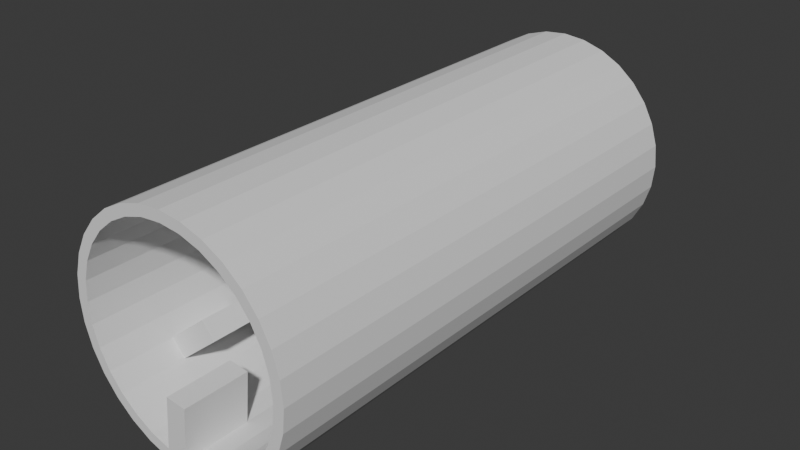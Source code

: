 # Source: Tumbler.blend  (saved by Blender 4.4.32; exported with 4.5.12 LTS)
import bpy
from mathutils import Matrix  # noqa: F401  (used for matrix-valued properties, if any)

bpy.ops.wm.read_factory_settings(use_empty=True)
scene = bpy.context.scene
scene.name = 'Scene'

# ---- collections
col_collection = bpy.data.collections.new('Collection'); scene.collection.children.link(col_collection)

# ---- world
world_world = bpy.data.worlds.new('World'); scene.world = world_world
world_world.use_nodes = True; world_world.node_tree.nodes.clear()
_N = world_world.node_tree.nodes; _L = world_world.node_tree.links
n0 = _N.new('ShaderNodeOutputWorld'); n0.name = 'World Output'; n0.location = (300, 300)
n1 = _N.new('ShaderNodeBackground'); n1.name = 'Background'; n1.location = (10, 300)
n1.inputs[0].default_value = (0.05088, 0.05088, 0.05088, 1.0)
_L.new(n1.outputs[0], n0.inputs[0])
n0.is_active_output = True
world_world.color = (0.05088, 0.05088, 0.05088)
world_world.sun_shadow_jitter_overblur = 0.0

# ---- meshes
me_cylinder = bpy.data.meshes.new('Cylinder')
me_cylinder.from_pydata([(-1.09e-07, 20.0, -25.0), (-1.09e-07, 20.0, 25.0), (1.951, 19.81, -25.0), (1.951, 19.81, 25.0), (3.827, 19.24, -25.0), (3.827, 19.24, 25.0), (5.556, 18.31, -25.0), (5.556, 18.31, 25.0), (7.071, 17.07, -25.0), (7.071, 17.07, 25.0), (8.315, 15.56, -25.0), (8.315, 15.56, 25.0), (9.239, 13.83, -25.0), (9.239, 13.83, 25.0), (9.808, 11.95, -25.0), (9.808, 11.95, 25.0), (10.0, 10.0, -25.0), (10.0, 10.0, 25.0), (9.808, 8.049, -25.0), (9.808, 8.049, 25.0), (9.239, 6.173, -25.0), (9.239, 6.173, 25.0), (8.315, 4.444, -25.0), (8.315, 4.444, 25.0), (7.071, 2.929, -25.0), (7.071, 2.929, 25.0), (5.556, 1.685, -25.0), (5.556, 1.685, 25.0), (3.827, 0.7612, -25.0), (3.827, 0.7612, 25.0), (1.951, 0.1921, -25.0), (1.951, 0.1921, 25.0), (-1.09e-07, -9.537e-07, -25.0), (-1.09e-07, 9.537e-07, 25.0), (-1.951, 0.1921, -25.0), (-1.951, 0.1921, 25.0), (-3.827, 0.7612, -25.0), (-3.827, 0.7612, 25.0), (-5.556, 1.685, -25.0), (-5.556, 1.685, 25.0), (-7.071, 2.929, -25.0), (-7.071, 2.929, 25.0), (-8.315, 4.444, -25.0), (-8.315, 4.444, 25.0), (-9.239, 6.173, -25.0), (-9.239, 6.173, 25.0), (-9.808, 8.049, -25.0), (-9.808, 8.049, 25.0), (-10.0, 10.0, -25.0), (-10.0, 10.0, 25.0), (-9.808, 11.95, -25.0), (-9.808, 11.95, 25.0), (-9.239, 13.83, -25.0), (-9.239, 13.83, 25.0), (-8.315, 15.56, -25.0), (-8.315, 15.56, 25.0), (-7.071, 17.07, -25.0), (-7.071, 17.07, 25.0), (-5.556, 18.31, -25.0), (-5.556, 18.31, 25.0), (-3.827, 19.24, -25.0), (-3.827, 19.24, 25.0), (-1.951, 19.81, -25.0), (-1.951, 19.81, 25.0), (-1.09e-07, 20.0, -18.75), (-1.09e-07, 20.0, -12.5), (-1.09e-07, 20.0, -6.25), (-1.09e-07, 20.0, -4.371e-08), (-1.09e-07, 20.0, 6.25), (-1.09e-07, 20.0, 12.5), (-1.09e-07, 20.0, 18.75), (1.951, 19.81, 18.75), (1.951, 19.81, 12.5), (1.951, 19.81, 6.25), (1.951, 19.81, -4.371e-08), (1.951, 19.81, -6.25), (1.951, 19.81, -12.5), (1.951, 19.81, -18.75), (3.827, 19.24, 18.75), (3.827, 19.24, 12.5), (3.827, 19.24, 6.25), (3.827, 19.24, -4.371e-08), (3.827, 19.24, -6.25), (3.827, 19.24, -12.5), (3.827, 19.24, -18.75), (5.556, 18.31, 18.75), (5.556, 18.31, 12.5), (5.556, 18.31, 6.25), (5.556, 18.31, -4.371e-08), (5.556, 18.31, -6.25), (5.556, 18.31, -12.5), (5.556, 18.31, -18.75), (7.071, 17.07, 18.75), (7.071, 17.07, 12.5), (7.071, 17.07, 6.25), (7.071, 17.07, -4.371e-08), (7.071, 17.07, -6.25), (7.071, 17.07, -12.5), (7.071, 17.07, -18.75), (8.315, 15.56, 18.75), (8.315, 15.56, 12.5), (8.315, 15.56, 6.25), (8.315, 15.56, -4.371e-08), (8.315, 15.56, -6.25), (8.315, 15.56, -12.5), (8.315, 15.56, -18.75), (9.239, 13.83, 18.75), (9.239, 13.83, 12.5), (9.239, 13.83, 6.25), (9.239, 13.83, -4.371e-08), (9.239, 13.83, -6.25), (9.239, 13.83, -12.5), (9.239, 13.83, -18.75), (9.808, 11.95, 18.75), (9.808, 11.95, 12.5), (9.808, 11.95, 6.25), (9.808, 11.95, -4.371e-08), (9.808, 11.95, -6.25), (9.808, 11.95, -12.5), (9.808, 11.95, -18.75), (10.0, 10.0, 18.75), (10.0, 10.0, 12.5), (10.0, 10.0, 6.25), (10.0, 10.0, -4.371e-08), (10.0, 10.0, -6.25), (10.0, 10.0, -12.5), (10.0, 10.0, -18.75), (9.808, 8.049, 18.75), (9.808, 8.049, 12.5), (9.808, 8.049, 6.25), (9.808, 8.049, -4.371e-08), (9.808, 8.049, -6.25), (9.808, 8.049, -12.5), (9.808, 8.049, -18.75), (9.239, 6.173, 18.75), (9.239, 6.173, 12.5), (9.239, 6.173, 6.25), (9.239, 6.173, -4.371e-08), (9.239, 6.173, -6.25), (9.239, 6.173, -12.5), (9.239, 6.173, -18.75), (8.315, 4.444, 18.75), (8.315, 4.444, 12.5), (8.315, 4.444, 6.25), (8.315, 4.444, -4.371e-08), (8.315, 4.444, -6.25), (8.315, 4.444, -12.5), (8.315, 4.444, -18.75), (7.071, 2.929, 18.75), (7.071, 2.929, 12.5), (7.071, 2.929, 6.25), (7.071, 2.929, -4.371e-08), (7.071, 2.929, -6.25), (7.071, 2.929, -12.5), (7.071, 2.929, -18.75), (5.556, 1.685, 18.75), (5.556, 1.685, 12.5), (5.556, 1.685, 6.25), (5.556, 1.685, -4.371e-08), (5.556, 1.685, -6.25), (5.556, 1.685, -12.5), (5.556, 1.685, -18.75), (3.827, 0.7612, 18.75), (3.827, 0.7612, 12.5), (3.827, 0.7612, 6.25), (3.827, 0.7612, -4.371e-08), (3.827, 0.7612, -6.25), (3.827, 0.7612, -12.5), (3.827, 0.7612, -18.75), (1.951, 0.1921, 18.75), (1.951, 0.1921, 12.5), (1.951, 0.1921, 6.25), (1.951, 0.1921, -4.371e-08), (1.951, 0.1921, -6.25), (1.951, 0.1921, -12.5), (1.951, 0.1921, -18.75), (-1.09e-07, 7.153e-07, 18.75), (-1.09e-07, 4.768e-07, 12.5), (-1.09e-07, 2.384e-07, 6.25), (-1.09e-07, 0.0, -4.371e-08), (-1.09e-07, -2.384e-07, -6.25), (-1.09e-07, -4.768e-07, -12.5), (-1.09e-07, -7.153e-07, -18.75), (-1.951, 0.1921, 18.75), (-1.951, 0.1921, 12.5), (-1.951, 0.1921, 6.25), (-1.951, 0.1921, -4.371e-08), (-1.951, 0.1921, -6.25), (-1.951, 0.1921, -12.5), (-1.951, 0.1921, -18.75), (-3.827, 0.7612, 18.75), (-3.827, 0.7612, 12.5), (-3.827, 0.7612, 6.25), (-3.827, 0.7612, -4.371e-08), (-3.827, 0.7612, -6.25), (-3.827, 0.7612, -12.5), (-3.827, 0.7612, -18.75), (-5.556, 1.685, 18.75), (-5.556, 1.685, 12.5), (-5.556, 1.685, 6.25), (-5.556, 1.685, -4.371e-08), (-5.556, 1.685, -6.25), (-5.556, 1.685, -12.5), (-5.556, 1.685, -18.75), (-7.071, 2.929, 18.75), (-7.071, 2.929, 12.5), (-7.071, 2.929, 6.25), (-7.071, 2.929, -4.371e-08), (-7.071, 2.929, -6.25), (-7.071, 2.929, -12.5), (-7.071, 2.929, -18.75), (-8.315, 4.444, 18.75), (-8.315, 4.444, 12.5), (-8.315, 4.444, 6.25), (-8.315, 4.444, -4.371e-08), (-8.315, 4.444, -6.25), (-8.315, 4.444, -12.5), (-8.315, 4.444, -18.75), (-9.239, 6.173, 18.75), (-9.239, 6.173, 12.5), (-9.239, 6.173, 6.25), (-9.239, 6.173, -4.371e-08), (-9.239, 6.173, -6.25), (-9.239, 6.173, -12.5), (-9.239, 6.173, -18.75), (-9.808, 8.049, 18.75), (-9.808, 8.049, 12.5), (-9.808, 8.049, 6.25), (-9.808, 8.049, -4.371e-08), (-9.808, 8.049, -6.25), (-9.808, 8.049, -12.5), (-9.808, 8.049, -18.75), (-10.0, 10.0, 18.75), (-10.0, 10.0, 12.5), (-10.0, 10.0, 6.25), (-10.0, 10.0, -4.371e-08), (-10.0, 10.0, -6.25), (-10.0, 10.0, -12.5), (-10.0, 10.0, -18.75), (-9.808, 11.95, 18.75), (-9.808, 11.95, 12.5), (-9.808, 11.95, 6.25), (-9.808, 11.95, -4.371e-08), (-9.808, 11.95, -6.25), (-9.808, 11.95, -12.5), (-9.808, 11.95, -18.75), (-9.239, 13.83, 18.75), (-9.239, 13.83, 12.5), (-9.239, 13.83, 6.25), (-9.239, 13.83, -4.371e-08), (-9.239, 13.83, -6.25), (-9.239, 13.83, -12.5), (-9.239, 13.83, -18.75), (-8.315, 15.56, 18.75), (-8.315, 15.56, 12.5), (-8.315, 15.56, 6.25), (-8.315, 15.56, -4.371e-08), (-8.315, 15.56, -6.25), (-8.315, 15.56, -12.5), (-8.315, 15.56, -18.75), (-7.071, 17.07, 18.75), (-7.071, 17.07, 12.5), (-7.071, 17.07, 6.25), (-7.071, 17.07, -4.371e-08), (-7.071, 17.07, -6.25), (-7.071, 17.07, -12.5), (-7.071, 17.07, -18.75), (-5.556, 18.31, 18.75), (-5.556, 18.31, 12.5), (-5.556, 18.31, 6.25), (-5.556, 18.31, -4.371e-08), (-5.556, 18.31, -6.25), (-5.556, 18.31, -12.5), (-5.556, 18.31, -18.75), (-3.827, 19.24, 18.75), (-3.827, 19.24, 12.5), (-3.827, 19.24, 6.25), (-3.827, 19.24, -4.371e-08), (-3.827, 19.24, -6.25), (-3.827, 19.24, -12.5), (-3.827, 19.24, -18.75), (-1.951, 19.81, 18.75), (-1.951, 19.81, 12.5), (-1.951, 19.81, 6.25), (-1.951, 19.81, -4.371e-08), (-1.951, 19.81, -6.25), (-1.951, 19.81, -12.5), (-1.951, 19.81, -18.75), (2.146, 20.79, -25.0), (-1.078e-07, 21.0, -25.0), (-1.078e-07, 21.0, 18.75), (-1.078e-07, 21.0, 25.0), (2.146, 20.79, 25.0), (2.146, 20.79, -18.75), (4.21, 20.16, -25.0), (4.21, 20.16, 25.0), (4.21, 20.16, -18.75), (6.111, 19.15, -25.0), (6.111, 19.15, 25.0), (6.111, 19.15, -18.75), (7.778, 17.78, -25.0), (7.778, 17.78, 25.0), (7.778, 17.78, -18.75), (9.146, 16.11, -25.0), (9.146, 16.11, 25.0), (9.146, 16.11, -18.75), (10.16, 14.21, -25.0), (10.16, 14.21, 25.0), (10.16, 14.21, -18.75), (10.79, 12.15, -25.0), (10.79, 12.15, 25.0), (10.79, 12.15, -18.75), (11.0, 10.0, -25.0), (11.0, 10.0, 25.0), (11.0, 10.0, -18.75), (10.79, 7.854, -25.0), (10.79, 7.854, 25.0), (10.79, 7.854, -18.75), (10.16, 5.79, -25.0), (10.16, 5.79, 25.0), (10.16, 5.79, -18.75), (9.146, 3.889, -25.0), (9.146, 3.889, 25.0), (9.146, 3.889, -18.75), (7.778, 2.222, -25.0), (7.778, 2.222, 25.0), (7.778, 2.222, -18.75), (6.111, 0.8538, -25.0), (6.111, 0.8538, 25.0), (6.111, 0.8538, -18.75), (4.21, -0.1627, -25.0), (4.21, -0.1627, 25.0), (4.21, -0.1627, -18.75), (2.146, -0.7886, -25.0), (2.146, -0.7886, 25.0), (2.146, -0.7886, -18.75), (-1.078e-07, -1.0, -25.0), (-1.078e-07, -1.0, 25.0), (-1.078e-07, -1.0, -18.75), (-2.146, -0.7886, -25.0), (-2.146, -0.7886, 25.0), (-2.146, -0.7886, -18.75), (-4.21, -0.1627, -25.0), (-4.21, -0.1627, 25.0), (-4.21, -0.1627, -18.75), (-6.111, 0.8538, -25.0), (-6.111, 0.8538, 25.0), (-6.111, 0.8538, -18.75), (-7.778, 2.222, -25.0), (-7.778, 2.222, 25.0), (-7.778, 2.222, -18.75), (-9.146, 3.889, -25.0), (-9.146, 3.889, 25.0), (-9.146, 3.889, -18.75), (-10.16, 5.79, -25.0), (-10.16, 5.79, 25.0), (-10.16, 5.79, -18.75), (-10.79, 7.854, -25.0), (-10.79, 7.854, 25.0), (-10.79, 7.854, -18.75), (-11.0, 10.0, -25.0), (-11.0, 10.0, 25.0), (-11.0, 10.0, -18.75), (-10.79, 12.15, -25.0), (-10.79, 12.15, 25.0), (-10.79, 12.15, -18.75), (-10.16, 14.21, -25.0), (-10.16, 14.21, 25.0), (-10.16, 14.21, -18.75), (-9.146, 16.11, -25.0), (-9.146, 16.11, 25.0), (-9.146, 16.11, -18.75), (-7.778, 17.78, -25.0), (-7.778, 17.78, 25.0), (-7.778, 17.78, -18.75), (-6.111, 19.15, -25.0), (-6.111, 19.15, 25.0), (-6.111, 19.15, -18.75), (-4.21, 20.16, -25.0), (-4.21, 20.16, 25.0), (-4.21, 20.16, -18.75), (-2.146, 20.79, -25.0), (-2.146, 20.79, 25.0), (-2.146, 20.79, -18.75), (-1.078e-07, 21.0, -18.75), (-1.078e-07, 21.0, -12.5), (-1.078e-07, 21.0, -6.25), (-1.078e-07, 21.0, -8.742e-08), (-1.078e-07, 21.0, 6.25), (-1.078e-07, 21.0, 12.5), (2.146, 20.79, 18.75), (2.146, 20.79, 12.5), (2.146, 20.79, 6.25), (2.146, 20.79, -8.658e-08), (2.146, 20.79, -6.25), (2.146, 20.79, -12.5), (4.21, 20.16, 18.75), (4.21, 20.16, 12.5), (4.21, 20.16, 6.25), (4.21, 20.16, -8.41e-08), (4.21, 20.16, -6.25), (4.21, 20.16, -12.5), (6.111, 19.15, 18.75), (6.111, 19.15, 12.5), (6.111, 19.15, 6.25), (6.111, 19.15, -8.006e-08), (6.111, 19.15, -6.25), (6.111, 19.15, -12.5), (7.778, 17.78, 18.75), (7.778, 17.78, 12.5), (7.778, 17.78, 6.25), (7.778, 17.78, -7.462e-08), (7.778, 17.78, -6.25), (7.778, 17.78, -12.5), (9.146, 16.11, 18.75), (9.146, 16.11, 12.5), (9.146, 16.11, 6.25), (9.146, 16.11, -6.8e-08), (9.146, 16.11, -6.25), (9.146, 16.11, -12.5), (10.16, 14.21, 18.75), (10.16, 14.21, 12.5), (10.16, 14.21, 6.25), (10.16, 14.21, -6.044e-08), (10.16, 14.21, -6.25), (10.16, 14.21, -12.5), (10.79, 12.15, 18.75), (10.79, 12.15, 12.5), (10.79, 12.15, 6.25), (10.79, 12.15, -5.224e-08), (10.79, 12.15, -6.25), (10.79, 12.15, -12.5), (11.0, 10.0, 18.75), (11.0, 10.0, 12.5), (11.0, 10.0, 6.25), (11.0, 10.0, -4.371e-08), (11.0, 10.0, -6.25), (11.0, 10.0, -12.5), (10.79, 7.854, 18.75), (10.79, 7.854, 12.5), (10.79, 7.854, 6.25), (10.79, 7.854, -3.518e-08), (10.79, 7.854, -6.25), (10.79, 7.854, -12.5), (10.16, 5.79, 18.75), (10.16, 5.79, 12.5), (10.16, 5.79, 6.25), (10.16, 5.79, -2.698e-08), (10.16, 5.79, -6.25), (10.16, 5.79, -12.5), (9.146, 3.889, 18.75), (9.146, 3.889, 12.5), (9.146, 3.889, 6.25), (9.146, 3.889, -1.943e-08), (9.146, 3.889, -6.25), (9.146, 3.889, -12.5), (7.778, 2.222, 18.75), (7.778, 2.222, 12.5), (7.778, 2.222, 6.25), (7.778, 2.222, -1.28e-08), (7.778, 2.222, -6.25), (7.778, 2.222, -12.5), (6.111, 0.8538, 18.75), (6.111, 0.8538, 12.5), (6.111, 0.8538, 6.25), (6.111, 0.8538, -7.367e-09), (6.111, 0.8538, -6.25), (6.111, 0.8538, -12.5), (4.21, -0.1627, 18.75), (4.21, -0.1627, 12.5), (4.21, -0.1627, 6.25), (4.21, -0.1627, -3.327e-09), (4.21, -0.1627, -6.25), (4.21, -0.1627, -12.5), (2.146, -0.7886, 18.75), (2.146, -0.7886, 12.5), (2.146, -0.7886, 6.25), (2.146, -0.7886, -8.399e-10), (2.146, -0.7886, -6.25), (2.146, -0.7886, -12.5), (-1.078e-07, -1.0, 18.75), (-1.078e-07, -1.0, 12.5), (-1.078e-07, -1.0, 6.25), (-1.078e-07, -1.0, 7.105e-15), (-1.078e-07, -1.0, -6.25), (-1.078e-07, -1.0, -12.5), (-2.146, -0.7886, 18.75), (-2.146, -0.7886, 12.5), (-2.146, -0.7886, 6.25), (-2.146, -0.7886, -8.399e-10), (-2.146, -0.7886, -6.25), (-2.146, -0.7886, -12.5), (-4.21, -0.1627, 18.75), (-4.21, -0.1627, 12.5), (-4.21, -0.1627, 6.25), (-4.21, -0.1627, -3.327e-09), (-4.21, -0.1627, -6.25), (-4.21, -0.1627, -12.5), (-6.111, 0.8538, 18.75), (-6.111, 0.8538, 12.5), (-6.111, 0.8538, 6.25), (-6.111, 0.8538, -7.367e-09), (-6.111, 0.8538, -6.25), (-6.111, 0.8538, -12.5), (-7.778, 2.222, 18.75), (-7.778, 2.222, 12.5), (-7.778, 2.222, 6.25), (-7.778, 2.222, -1.28e-08), (-7.778, 2.222, -6.25), (-7.778, 2.222, -12.5), (-9.146, 3.889, 18.75), (-9.146, 3.889, 12.5), (-9.146, 3.889, 6.25), (-9.146, 3.889, -1.943e-08), (-9.146, 3.889, -6.25), (-9.146, 3.889, -12.5), (-10.16, 5.79, 18.75), (-10.16, 5.79, 12.5), (-10.16, 5.79, 6.25), (-10.16, 5.79, -2.698e-08), (-10.16, 5.79, -6.25), (-10.16, 5.79, -12.5), (-10.79, 7.854, 18.75), (-10.79, 7.854, 12.5), (-10.79, 7.854, 6.25), (-10.79, 7.854, -3.518e-08), (-10.79, 7.854, -6.25), (-10.79, 7.854, -12.5), (-11.0, 10.0, 18.75), (-11.0, 10.0, 12.5), (-11.0, 10.0, 6.25), (-11.0, 10.0, -4.371e-08), (-11.0, 10.0, -6.25), (-11.0, 10.0, -12.5), (-10.79, 12.15, 18.75), (-10.79, 12.15, 12.5), (-10.79, 12.15, 6.25), (-10.79, 12.15, -5.224e-08), (-10.79, 12.15, -6.25), (-10.79, 12.15, -12.5), (-10.16, 14.21, 18.75), (-10.16, 14.21, 12.5), (-10.16, 14.21, 6.25), (-10.16, 14.21, -6.044e-08), (-10.16, 14.21, -6.25), (-10.16, 14.21, -12.5), (-9.146, 16.11, 18.75), (-9.146, 16.11, 12.5), (-9.146, 16.11, 6.25), (-9.146, 16.11, -6.8e-08), (-9.146, 16.11, -6.25), (-9.146, 16.11, -12.5), (-7.778, 17.78, 18.75), (-7.778, 17.78, 12.5), (-7.778, 17.78, 6.25), (-7.778, 17.78, -7.462e-08), (-7.778, 17.78, -6.25), (-7.778, 17.78, -12.5), (-6.111, 19.15, 18.75), (-6.111, 19.15, 12.5), (-6.111, 19.15, 6.25), (-6.111, 19.15, -8.006e-08), (-6.111, 19.15, -6.25), (-6.111, 19.15, -12.5), (-4.21, 20.16, 18.75), (-4.21, 20.16, 12.5), (-4.21, 20.16, 6.25), (-4.21, 20.16, -8.41e-08), (-4.21, 20.16, -6.25), (-4.21, 20.16, -12.5), (-2.146, 20.79, 18.75), (-2.146, 20.79, 12.5), (-2.146, 20.79, 6.25), (-2.146, 20.79, -8.658e-08), (-2.146, 20.79, -6.25), (-2.146, 20.79, -12.5), (7.071, 2.929, -18.75), (7.071, 2.929, -25.0), (5.556, 1.685, -25.0), (5.556, 1.685, -18.75), (-1.991e-06, 1.252e-06, 25.0), (-1.951, 0.1921, 25.0), (-1.991e-06, 20.0, -6.25), (-1.991e-06, 20.0, 1.106e-07), (1.951, 19.81, 1.106e-07), (1.951, 19.81, -6.25), (7.071, 17.07, -6.25), (7.071, 17.07, -12.5), (8.315, 15.56, -6.25), (8.315, 15.56, -12.5), (10.0, 10.0, -12.5), (10.0, 10.0, -18.75), (9.808, 8.049, -12.5), (9.808, 8.049, -18.75), (-1.991e-06, 1.013e-06, 18.75), (-1.951, 0.1921, 18.75), (-7.071, 2.929, 18.75), (-7.071, 2.929, 12.5), (-8.315, 4.444, 18.75), (-8.315, 4.444, 12.5), (-10.0, 10.0, 12.5), (-10.0, 10.0, 6.25), (-9.808, 11.95, 12.5), (-9.808, 11.95, 6.25), (-7.071, 17.07, 6.25), (-7.071, 17.07, 1.106e-07), (-5.556, 18.31, 6.25), (-5.556, 18.31, 1.106e-07), (3.899, 6.794, -18.75), (3.899, 6.794, -25.0), (2.384, 5.55, -25.0), (2.384, 5.55, -18.75), (0.4901, 4.976, 25.0), (-1.461, 5.168, 25.0), (-0.4901, 15.02, -6.25), (-0.4901, 15.02, 1.106e-07), (1.461, 14.83, 1.106e-07), (1.461, 14.83, -6.25), (3.206, 13.9, -6.25), (3.206, 13.9, -12.5), (4.45, 12.38, -6.25), (4.45, 12.38, -12.5), (5.024, 10.49, -12.5), (5.024, 10.49, -18.75), (4.832, 8.539, -12.5), (4.832, 8.539, -18.75), (0.4901, 4.976, 18.75), (-1.461, 5.168, 18.75), (-3.206, 6.101, 18.75), (-3.206, 6.101, 12.5), (-4.45, 7.616, 18.75), (-4.45, 7.616, 12.5), (-5.024, 9.51, 12.5), (-5.024, 9.51, 6.25), (-4.832, 11.46, 12.5), (-4.832, 11.46, 6.25), (-3.899, 13.21, 6.25), (-3.899, 13.21, 1.106e-07), (-2.384, 14.45, 6.25), (-2.384, 14.45, 1.106e-07)], [], [(70, 71, 3, 1), (71, 78, 5, 3), (78, 85, 7, 5), (85, 92, 9, 7), (92, 99, 11, 9), (99, 106, 13, 11), (106, 113, 15, 13), (113, 120, 17, 15), (120, 127, 19, 17), (127, 134, 21, 19), (134, 141, 23, 21), (141, 148, 25, 23), (148, 155, 27, 25), (155, 162, 29, 27), (162, 169, 31, 29), (169, 176, 33, 31), (75, 74, 584, 585), (183, 190, 37, 35), (190, 197, 39, 37), (197, 204, 41, 39), (204, 211, 43, 41), (211, 218, 45, 43), (218, 225, 47, 45), (225, 232, 49, 47), (232, 239, 51, 49), (239, 246, 53, 51), (246, 253, 55, 53), (253, 260, 57, 55), (260, 267, 59, 57), (267, 274, 61, 59), (274, 281, 63, 61), (281, 70, 1, 63), (62, 0, 64, 287), (287, 64, 65, 286), (286, 65, 66, 285), (285, 66, 67, 284), (284, 67, 68, 283), (283, 68, 69, 282), (282, 69, 70, 281), (60, 62, 287, 280), (280, 287, 286, 279), (279, 286, 285, 278), (278, 285, 284, 277), (277, 284, 283, 276), (276, 283, 282, 275), (275, 282, 281, 274), (58, 60, 280, 273), (273, 280, 279, 272), (272, 279, 278, 271), (271, 278, 277, 270), (270, 277, 276, 269), (269, 276, 275, 268), (268, 275, 274, 267), (56, 58, 273, 266), (266, 273, 272, 265), (265, 272, 271, 264), (264, 271, 270, 263), (132, 125, 590, 592), (262, 269, 268, 261), (261, 268, 267, 260), (54, 56, 266, 259), (259, 266, 265, 258), (258, 265, 264, 257), (257, 264, 263, 256), (256, 263, 262, 255), (255, 262, 261, 254), (254, 261, 260, 253), (52, 54, 259, 252), (252, 259, 258, 251), (251, 258, 257, 250), (250, 257, 256, 249), (249, 256, 255, 248), (248, 255, 254, 247), (247, 254, 253, 246), (50, 52, 252, 245), (245, 252, 251, 244), (244, 251, 250, 243), (243, 250, 249, 242), (242, 249, 248, 241), (241, 248, 247, 240), (240, 247, 246, 239), (48, 50, 245, 238), (238, 245, 244, 237), (237, 244, 243, 236), (236, 243, 242, 235), (235, 242, 241, 234), (26, 161, 579, 578), (233, 240, 239, 232), (46, 48, 238, 231), (231, 238, 237, 230), (230, 237, 236, 229), (229, 236, 235, 228), (228, 235, 234, 227), (227, 234, 233, 226), (226, 233, 232, 225), (44, 46, 231, 224), (224, 231, 230, 223), (223, 230, 229, 222), (222, 229, 228, 221), (221, 228, 227, 220), (220, 227, 226, 219), (219, 226, 225, 218), (42, 44, 224, 217), (217, 224, 223, 216), (216, 223, 222, 215), (215, 222, 221, 214), (214, 221, 220, 213), (213, 220, 219, 212), (212, 219, 218, 211), (40, 42, 217, 210), (210, 217, 216, 209), (209, 216, 215, 208), (208, 215, 214, 207), (207, 214, 213, 206), (206, 213, 212, 205), (240, 233, 600, 602), (38, 40, 210, 203), (203, 210, 209, 202), (202, 209, 208, 201), (201, 208, 207, 200), (200, 207, 206, 199), (199, 206, 205, 198), (198, 205, 204, 197), (36, 38, 203, 196), (196, 203, 202, 195), (195, 202, 201, 194), (194, 201, 200, 193), (193, 200, 199, 192), (192, 199, 198, 191), (191, 198, 197, 190), (34, 36, 196, 189), (189, 196, 195, 188), (188, 195, 194, 187), (187, 194, 193, 186), (186, 193, 192, 185), (185, 192, 191, 184), (184, 191, 190, 183), (32, 34, 189, 182), (182, 189, 188, 181), (181, 188, 187, 180), (180, 187, 186, 179), (179, 186, 185, 178), (178, 185, 184, 177), (177, 184, 183, 176), (30, 32, 182, 175), (175, 182, 181, 174), (174, 181, 180, 173), (173, 180, 179, 172), (172, 179, 178, 171), (171, 178, 177, 170), (170, 177, 176, 169), (28, 30, 175, 168), (168, 175, 174, 167), (167, 174, 173, 166), (166, 173, 172, 165), (165, 172, 171, 164), (164, 171, 170, 163), (163, 170, 169, 162), (26, 28, 168, 161), (161, 168, 167, 160), (160, 167, 166, 159), (159, 166, 165, 158), (158, 165, 164, 157), (157, 164, 163, 156), (156, 163, 162, 155), (126, 133, 593, 591), (154, 161, 160, 153), (153, 160, 159, 152), (152, 159, 158, 151), (151, 158, 157, 150), (150, 157, 156, 149), (149, 156, 155, 148), (22, 24, 154, 147), (147, 154, 153, 146), (146, 153, 152, 145), (145, 152, 151, 144), (144, 151, 150, 143), (143, 150, 149, 142), (142, 149, 148, 141), (20, 22, 147, 140), (140, 147, 146, 139), (139, 146, 145, 138), (138, 145, 144, 137), (137, 144, 143, 136), (136, 143, 142, 135), (135, 142, 141, 134), (18, 20, 140, 133), (133, 140, 139, 132), (132, 139, 138, 131), (131, 138, 137, 130), (130, 137, 136, 129), (129, 136, 135, 128), (128, 135, 134, 127), (16, 18, 133, 126), (233, 234, 601, 600), (125, 132, 131, 124), (124, 131, 130, 123), (123, 130, 129, 122), (122, 129, 128, 121), (121, 128, 127, 120), (14, 16, 126, 119), (119, 126, 125, 118), (118, 125, 124, 117), (117, 124, 123, 116), (116, 123, 122, 115), (115, 122, 121, 114), (114, 121, 120, 113), (12, 14, 119, 112), (112, 119, 118, 111), (111, 118, 117, 110), (110, 117, 116, 109), (109, 116, 115, 108), (108, 115, 114, 107), (107, 114, 113, 106), (10, 12, 112, 105), (105, 112, 111, 104), (104, 111, 110, 103), (103, 110, 109, 102), (102, 109, 108, 101), (101, 108, 107, 100), (100, 107, 106, 99), (8, 10, 105, 98), (98, 105, 104, 97), (234, 241, 603, 601), (96, 103, 102, 95), (95, 102, 101, 94), (94, 101, 100, 93), (93, 100, 99, 92), (6, 8, 98, 91), (91, 98, 97, 90), (90, 97, 96, 89), (89, 96, 95, 88), (88, 95, 94, 87), (87, 94, 93, 86), (86, 93, 92, 85), (4, 6, 91, 84), (84, 91, 90, 83), (83, 90, 89, 82), (82, 89, 88, 81), (81, 88, 87, 80), (80, 87, 86, 79), (79, 86, 85, 78), (2, 4, 84, 77), (77, 84, 83, 76), (76, 83, 82, 75), (75, 82, 81, 74), (74, 81, 80, 73), (73, 80, 79, 72), (72, 79, 78, 71), (0, 2, 77, 64), (64, 77, 76, 65), (65, 76, 75, 66), (161, 154, 576, 579), (67, 74, 73, 68), (68, 73, 72, 69), (69, 72, 71, 70), (290, 291, 292, 390), (390, 292, 295, 396), (396, 295, 298, 402), (402, 298, 301, 408), (408, 301, 304, 414), (414, 304, 307, 420), (420, 307, 310, 426), (426, 310, 313, 432), (432, 313, 316, 438), (438, 316, 319, 444), (444, 319, 322, 450), (450, 322, 325, 456), (456, 325, 328, 462), (462, 328, 331, 468), (468, 331, 334, 474), (474, 334, 337, 480), (480, 337, 340, 486), (486, 340, 343, 492), (492, 343, 346, 498), (498, 346, 349, 504), (504, 349, 352, 510), (510, 352, 355, 516), (516, 355, 358, 522), (522, 358, 361, 528), (528, 361, 364, 534), (534, 364, 367, 540), (540, 367, 370, 546), (546, 370, 373, 552), (552, 373, 376, 558), (558, 376, 379, 564), (564, 379, 382, 570), (570, 382, 291, 290), (381, 383, 384, 289), (383, 575, 385, 384), (575, 574, 386, 385), (574, 573, 387, 386), (573, 572, 388, 387), (572, 571, 389, 388), (571, 570, 290, 389), (378, 380, 383, 381), (380, 569, 575, 383), (569, 568, 574, 575), (568, 567, 573, 574), (567, 566, 572, 573), (566, 565, 571, 572), (565, 564, 570, 571), (375, 377, 380, 378), (377, 563, 569, 380), (563, 562, 568, 569), (562, 561, 567, 568), (561, 560, 566, 567), (560, 559, 565, 566), (559, 558, 564, 565), (372, 374, 377, 375), (374, 557, 563, 377), (557, 556, 562, 563), (556, 555, 561, 562), (555, 554, 560, 561), (554, 553, 559, 560), (553, 552, 558, 559), (369, 371, 374, 372), (371, 551, 557, 374), (551, 550, 556, 557), (550, 549, 555, 556), (549, 548, 554, 555), (548, 547, 553, 554), (547, 546, 552, 553), (366, 368, 371, 369), (368, 545, 551, 371), (545, 544, 550, 551), (544, 543, 549, 550), (543, 542, 548, 549), (542, 541, 547, 548), (541, 540, 546, 547), (363, 365, 368, 366), (365, 539, 545, 368), (539, 538, 544, 545), (538, 537, 543, 544), (537, 536, 542, 543), (536, 535, 541, 542), (535, 534, 540, 541), (360, 362, 365, 363), (362, 533, 539, 365), (533, 532, 538, 539), (532, 531, 537, 538), (531, 530, 536, 537), (530, 529, 535, 536), (529, 528, 534, 535), (357, 359, 362, 360), (359, 527, 533, 362), (527, 526, 532, 533), (526, 525, 531, 532), (525, 524, 530, 531), (524, 523, 529, 530), (523, 522, 528, 529), (354, 356, 359, 357), (356, 521, 527, 359), (521, 520, 526, 527), (520, 519, 525, 526), (519, 518, 524, 525), (518, 517, 523, 524), (517, 516, 522, 523), (351, 353, 356, 354), (353, 515, 521, 356), (515, 514, 520, 521), (514, 513, 519, 520), (513, 512, 518, 519), (512, 511, 517, 518), (511, 510, 516, 517), (348, 350, 353, 351), (350, 509, 515, 353), (509, 508, 514, 515), (508, 507, 513, 514), (507, 506, 512, 513), (506, 505, 511, 512), (505, 504, 510, 511), (345, 347, 350, 348), (347, 503, 509, 350), (503, 502, 508, 509), (502, 501, 507, 508), (501, 500, 506, 507), (500, 499, 505, 506), (499, 498, 504, 505), (342, 344, 347, 345), (344, 497, 503, 347), (497, 496, 502, 503), (496, 495, 501, 502), (495, 494, 500, 501), (494, 493, 499, 500), (493, 492, 498, 499), (339, 341, 344, 342), (341, 491, 497, 344), (491, 490, 496, 497), (490, 489, 495, 496), (489, 488, 494, 495), (488, 487, 493, 494), (487, 486, 492, 493), (336, 338, 341, 339), (338, 485, 491, 341), (485, 484, 490, 491), (484, 483, 489, 490), (483, 482, 488, 489), (482, 481, 487, 488), (481, 480, 486, 487), (333, 335, 338, 336), (335, 479, 485, 338), (479, 478, 484, 485), (478, 477, 483, 484), (477, 476, 482, 483), (476, 475, 481, 482), (475, 474, 480, 481), (330, 332, 335, 333), (332, 473, 479, 335), (473, 472, 478, 479), (472, 471, 477, 478), (471, 470, 476, 477), (470, 469, 475, 476), (469, 468, 474, 475), (327, 329, 332, 330), (329, 467, 473, 332), (467, 466, 472, 473), (466, 465, 471, 472), (465, 464, 470, 471), (464, 463, 469, 470), (463, 462, 468, 469), (324, 326, 329, 327), (326, 461, 467, 329), (461, 460, 466, 467), (460, 459, 465, 466), (459, 458, 464, 465), (458, 457, 463, 464), (457, 456, 462, 463), (321, 323, 326, 324), (323, 455, 461, 326), (455, 454, 460, 461), (454, 453, 459, 460), (453, 452, 458, 459), (452, 451, 457, 458), (451, 450, 456, 457), (318, 320, 323, 321), (320, 449, 455, 323), (449, 448, 454, 455), (448, 447, 453, 454), (447, 446, 452, 453), (446, 445, 451, 452), (445, 444, 450, 451), (315, 317, 320, 318), (317, 443, 449, 320), (443, 442, 448, 449), (442, 441, 447, 448), (441, 440, 446, 447), (440, 439, 445, 446), (439, 438, 444, 445), (312, 314, 317, 315), (314, 437, 443, 317), (437, 436, 442, 443), (436, 435, 441, 442), (435, 434, 440, 441), (434, 433, 439, 440), (433, 432, 438, 439), (309, 311, 314, 312), (311, 431, 437, 314), (431, 430, 436, 437), (430, 429, 435, 436), (429, 428, 434, 435), (428, 427, 433, 434), (427, 426, 432, 433), (306, 308, 311, 309), (308, 425, 431, 311), (425, 424, 430, 431), (424, 423, 429, 430), (423, 422, 428, 429), (422, 421, 427, 428), (421, 420, 426, 427), (303, 305, 308, 306), (305, 419, 425, 308), (419, 418, 424, 425), (418, 417, 423, 424), (417, 416, 422, 423), (416, 415, 421, 422), (415, 414, 420, 421), (300, 302, 305, 303), (302, 413, 419, 305), (413, 412, 418, 419), (412, 411, 417, 418), (411, 410, 416, 417), (410, 409, 415, 416), (409, 408, 414, 415), (297, 299, 302, 300), (299, 407, 413, 302), (407, 406, 412, 413), (406, 405, 411, 412), (405, 404, 410, 411), (404, 403, 409, 410), (403, 402, 408, 409), (294, 296, 299, 297), (296, 401, 407, 299), (401, 400, 406, 407), (400, 399, 405, 406), (399, 398, 404, 405), (398, 397, 403, 404), (397, 396, 402, 403), (288, 293, 296, 294), (293, 395, 401, 296), (395, 394, 400, 401), (394, 393, 399, 400), (393, 392, 398, 399), (392, 391, 397, 398), (391, 390, 396, 397), (289, 384, 293, 288), (384, 385, 395, 293), (385, 386, 394, 395), (386, 387, 393, 394), (387, 388, 392, 393), (388, 389, 391, 392), (389, 290, 390, 391), (34, 32, 336, 339), (15, 17, 313, 310), (52, 50, 363, 366), (33, 35, 340, 337), (51, 53, 367, 364), (18, 16, 312, 315), (36, 34, 339, 342), (17, 19, 316, 313), (2, 0, 289, 288), (54, 52, 366, 369), (35, 37, 343, 340), (53, 55, 370, 367), (20, 18, 315, 318), (1, 3, 292, 291), (38, 36, 342, 345), (19, 21, 319, 316), (56, 54, 369, 372), (37, 39, 346, 343), (4, 2, 288, 294), (55, 57, 373, 370), (22, 20, 318, 321), (3, 5, 295, 292), (40, 38, 345, 348), (21, 23, 322, 319), (58, 56, 372, 375), (39, 41, 349, 346), (6, 4, 294, 297), (57, 59, 376, 373), (24, 22, 321, 324), (5, 7, 298, 295), (42, 40, 348, 351), (23, 25, 325, 322), (60, 58, 375, 378), (41, 43, 352, 349), (8, 6, 297, 300), (59, 61, 379, 376), (26, 24, 324, 327), (7, 9, 301, 298), (44, 42, 351, 354), (25, 27, 328, 325), (62, 60, 378, 381), (43, 45, 355, 352), (10, 8, 300, 303), (61, 63, 382, 379), (28, 26, 327, 330), (9, 11, 304, 301), (46, 44, 354, 357), (27, 29, 331, 328), (0, 62, 381, 289), (45, 47, 358, 355), (12, 10, 303, 306), (63, 1, 291, 382), (30, 28, 330, 333), (11, 13, 307, 304), (48, 46, 357, 360), (29, 31, 334, 331), (47, 49, 361, 358), (14, 12, 306, 309), (32, 30, 333, 336), (13, 15, 310, 307), (50, 48, 360, 363), (31, 33, 337, 334), (49, 51, 364, 361), (16, 14, 309, 312), (578, 579, 611, 610), (603, 602, 634, 635), (587, 589, 621, 619), (577, 578, 610, 609), (600, 601, 633, 632), (592, 590, 622, 624), (576, 577, 609, 608), (599, 598, 630, 631), (205, 212, 599, 597), (262, 263, 605, 604), (183, 35, 581, 595), (97, 104, 589, 587), (211, 204, 596, 598), (103, 96, 586, 588), (104, 103, 588, 589), (176, 183, 595, 594), (212, 211, 598, 599), (66, 75, 585, 582), (74, 67, 583, 584), (133, 132, 592, 593), (241, 240, 602, 603), (67, 66, 582, 583), (33, 176, 594, 580), (270, 269, 606, 607), (96, 97, 587, 586), (263, 270, 607, 605), (204, 205, 597, 596), (154, 24, 577, 576), (35, 33, 580, 581), (269, 262, 604, 606), (24, 26, 578, 577), (125, 126, 591, 590), (626, 627, 613, 612), (637, 639, 638, 636), (633, 635, 634, 632), (629, 631, 630, 628), (609, 610, 611, 608), (623, 625, 624, 622), (619, 621, 620, 618), (614, 617, 616, 615), (588, 586, 618, 620), (604, 605, 637, 636), (581, 580, 612, 613), (582, 585, 617, 614), (607, 606, 638, 639), (583, 582, 614, 615), (584, 583, 615, 616), (605, 607, 639, 637), (585, 584, 616, 617), (606, 604, 636, 638), (586, 587, 619, 618), (601, 603, 635, 633), (589, 588, 620, 621), (602, 600, 632, 634), (590, 591, 623, 622), (597, 599, 631, 629), (593, 592, 624, 625), (598, 596, 628, 630), (580, 594, 626, 612), (594, 595, 627, 626), (595, 581, 613, 627), (579, 576, 608, 611), (596, 597, 629, 628), (591, 593, 625, 623)])
_uv = me_cylinder.uv_layers.new(name='UVMap')
_uv.uv.foreach_set('vector', [1.0, 0.875, 0.9688, 0.875, 0.9688, 1.0, 1.0, 1.0, 0.9688, 0.875, 0.9375, 0.875, 0.9375, 1.0, 0.9688, 1.0, 0.9375, 0.875, 0.9062, 0.875, 0.9062, 1.0, 0.9375, 1.0, 0.9062, 0.875, 0.875, 0.875, 0.875, 1.0, 0.9062, 1.0, 0.875, 0.875, 0.8438, 0.875, 0.8438, 1.0, 0.875, 1.0, 0.8438, 0.875, 0.8125, 0.875, 0.8125, 1.0, 0.8438, 1.0, 0.8125, 0.875, 0.7812, 0.875, 0.7812, 1.0, 0.8125, 1.0, 0.7812, 0.875, 0.75, 0.875, 0.75, 1.0, 0.7812, 1.0, 0.75, 0.875, 0.7188, 0.875, 0.7188, 1.0, 0.75, 1.0, 0.7188, 0.875, 0.6875, 0.875, 0.6875, 1.0, 0.7188, 1.0, 0.6875, 0.875, 0.6562, 0.875, 0.6562, 1.0, 0.6875, 1.0, 0.6562, 0.875, 0.625, 0.875, 0.625, 1.0, 0.6562, 1.0, 0.625, 0.875, 0.5938, 0.875, 0.5938, 1.0, 0.625, 1.0, 0.5938, 0.875, 0.5625, 0.875, 0.5625, 1.0, 0.5938, 1.0, 0.5625, 0.875, 0.5312, 0.875, 0.5312, 1.0, 0.5625, 1.0, 0.5312, 0.875, 0.5, 0.875, 0.5, 1.0, 0.5312, 1.0, 0.9688, 0.375, 0.9688, 0.5, 0.9688, 0.5, 0.9688, 0.375, 0.4688, 0.875, 0.4375, 0.875, 0.4375, 1.0, 0.4688, 1.0, 0.4375, 0.875, 0.4062, 0.875, 0.4062, 1.0, 0.4375, 1.0, 0.4062, 0.875, 0.375, 0.875, 0.375, 1.0, 0.4062, 1.0, 0.375, 0.875, 0.3438, 0.875, 0.3438, 1.0, 0.375, 1.0, 0.3438, 0.875, 0.3125, 0.875, 0.3125, 1.0, 0.3438, 1.0, 0.3125, 0.875, 0.2812, 0.875, 0.2812, 1.0, 0.3125, 1.0, 0.2812, 0.875, 0.25, 0.875, 0.25, 1.0, 0.2812, 1.0, 0.25, 0.875, 0.2188, 0.875, 0.2188, 1.0, 0.25, 1.0, 0.2188, 0.875, 0.1875, 0.875, 0.1875, 1.0, 0.2188, 1.0, 0.1875, 0.875, 0.1562, 0.875, 0.1562, 1.0, 0.1875, 1.0, 0.1562, 0.875, 0.125, 0.875, 0.125, 1.0, 0.1562, 1.0, 0.125, 0.875, 0.09375, 0.875, 0.09375, 1.0, 0.125, 1.0, 0.09375, 0.875, 0.0625, 0.875, 0.0625, 1.0, 0.09375, 1.0, 0.0625, 0.875, 0.03125, 0.875, 0.03125, 1.0, 0.0625, 1.0, 0.03125, 0.875, 0.0, 0.875, 0.0, 1.0, 0.03125, 1.0, 0.03125, 0.0, 0.0, 0.0, 0.0, 0.125, 0.03125, 0.125, 0.03125, 0.125, 0.0, 0.125, 0.0, 0.25, 0.03125, 0.25, 0.03125, 0.25, 0.0, 0.25, 0.0, 0.375, 0.03125, 0.375, 0.03125, 0.375, 0.0, 0.375, 0.0, 0.5, 0.03125, 0.5, 0.03125, 0.5, 0.0, 0.5, 0.0, 0.625, 0.03125, 0.625, 0.03125, 0.625, 0.0, 0.625, 0.0, 0.75, 0.03125, 0.75, 0.03125, 0.75, 0.0, 0.75, 0.0, 0.875, 0.03125, 0.875, 0.0625, 0.0, 0.03125, 0.0, 0.03125, 0.125, 0.0625, 0.125, 0.0625, 0.125, 0.03125, 0.125, 0.03125, 0.25, 0.0625, 0.25, 0.0625, 0.25, 0.03125, 0.25, 0.03125, 0.375, 0.0625, 0.375, 0.0625, 0.375, 0.03125, 0.375, 0.03125, 0.5, 0.0625, 0.5, 0.0625, 0.5, 0.03125, 0.5, 0.03125, 0.625, 0.0625, 0.625, 0.0625, 0.625, 0.03125, 0.625, 0.03125, 0.75, 0.0625, 0.75, 0.0625, 0.75, 0.03125, 0.75, 0.03125, 0.875, 0.0625, 0.875, 0.09375, 0.0, 0.0625, 0.0, 0.0625, 0.125, 0.09375, 0.125, 0.09375, 0.125, 0.0625, 0.125, 0.0625, 0.25, 0.09375, 0.25, 0.09375, 0.25, 0.0625, 0.25, 0.0625, 0.375, 0.09375, 0.375, 0.09375, 0.375, 0.0625, 0.375, 0.0625, 0.5, 0.09375, 0.5, 0.09375, 0.5, 0.0625, 0.5, 0.0625, 0.625, 0.09375, 0.625, 0.09375, 0.625, 0.0625, 0.625, 0.0625, 0.75, 0.09375, 0.75, 0.09375, 0.75, 0.0625, 0.75, 0.0625, 0.875, 0.09375, 0.875, 0.125, 0.0, 0.09375, 0.0, 0.09375, 0.125, 0.125, 0.125, 0.125, 0.125, 0.09375, 0.125, 0.09375, 0.25, 0.125, 0.25, 0.125, 0.25, 0.09375, 0.25, 0.09375, 0.375, 0.125, 0.375, 0.125, 0.375, 0.09375, 0.375, 0.09375, 0.5, 0.125, 0.5, 0.7188, 0.25, 0.75, 0.25, 0.75, 0.25, 0.7188, 0.25, 0.125, 0.625, 0.09375, 0.625, 0.09375, 0.75, 0.125, 0.75, 0.125, 0.75, 0.09375, 0.75, 0.09375, 0.875, 0.125, 0.875, 0.1562, 0.0, 0.125, 0.0, 0.125, 0.125, 0.1562, 0.125, 0.1562, 0.125, 0.125, 0.125, 0.125, 0.25, 0.1562, 0.25, 0.1562, 0.25, 0.125, 0.25, 0.125, 0.375, 0.1562, 0.375, 0.1562, 0.375, 0.125, 0.375, 0.125, 0.5, 0.1562, 0.5, 0.1562, 0.5, 0.125, 0.5, 0.125, 0.625, 0.1562, 0.625, 0.1562, 0.625, 0.125, 0.625, 0.125, 0.75, 0.1562, 0.75, 0.1562, 0.75, 0.125, 0.75, 0.125, 0.875, 0.1562, 0.875, 0.1875, 0.0, 0.1562, 0.0, 0.1562, 0.125, 0.1875, 0.125, 0.1875, 0.125, 0.1562, 0.125, 0.1562, 0.25, 0.1875, 0.25, 0.1875, 0.25, 0.1562, 0.25, 0.1562, 0.375, 0.1875, 0.375, 0.1875, 0.375, 0.1562, 0.375, 0.1562, 0.5, 0.1875, 0.5, 0.1875, 0.5, 0.1562, 0.5, 0.1562, 0.625, 0.1875, 0.625, 0.1875, 0.625, 0.1562, 0.625, 0.1562, 0.75, 0.1875, 0.75, 0.1875, 0.75, 0.1562, 0.75, 0.1562, 0.875, 0.1875, 0.875, 0.2188, 0.0, 0.1875, 0.0, 0.1875, 0.125, 0.2188, 0.125, 0.2188, 0.125, 0.1875, 0.125, 0.1875, 0.25, 0.2188, 0.25, 0.2188, 0.25, 0.1875, 0.25, 0.1875, 0.375, 0.2188, 0.375, 0.2188, 0.375, 0.1875, 0.375, 0.1875, 0.5, 0.2188, 0.5, 0.2188, 0.5, 0.1875, 0.5, 0.1875, 0.625, 0.2188, 0.625, 0.2188, 0.625, 0.1875, 0.625, 0.1875, 0.75, 0.2188, 0.75, 0.2188, 0.75, 0.1875, 0.75, 0.1875, 0.875, 0.2188, 0.875, 0.25, 0.0, 0.2188, 0.0, 0.2188, 0.125, 0.25, 0.125, 0.25, 0.125, 0.2188, 0.125, 0.2188, 0.25, 0.25, 0.25, 0.25, 0.25, 0.2188, 0.25, 0.2188, 0.375, 0.25, 0.375, 0.25, 0.375, 0.2188, 0.375, 0.2188, 0.5, 0.25, 0.5, 0.25, 0.5, 0.2188, 0.5, 0.2188, 0.625, 0.25, 0.625, 0.5938, 0.0, 0.5938, 0.125, 0.5938, 0.125, 0.5938, 0.0, 0.25, 0.75, 0.2188, 0.75, 0.2188, 0.875, 0.25, 0.875, 0.2812, 0.0, 0.25, 0.0, 0.25, 0.125, 0.2812, 0.125, 0.2812, 0.125, 0.25, 0.125, 0.25, 0.25, 0.2812, 0.25, 0.2812, 0.25, 0.25, 0.25, 0.25, 0.375, 0.2812, 0.375, 0.2812, 0.375, 0.25, 0.375, 0.25, 0.5, 0.2812, 0.5, 0.2812, 0.5, 0.25, 0.5, 0.25, 0.625, 0.2812, 0.625, 0.2812, 0.625, 0.25, 0.625, 0.25, 0.75, 0.2812, 0.75, 0.2812, 0.75, 0.25, 0.75, 0.25, 0.875, 0.2812, 0.875, 0.3125, 0.0, 0.2812, 0.0, 0.2812, 0.125, 0.3125, 0.125, 0.3125, 0.125, 0.2812, 0.125, 0.2812, 0.25, 0.3125, 0.25, 0.3125, 0.25, 0.2812, 0.25, 0.2812, 0.375, 0.3125, 0.375, 0.3125, 0.375, 0.2812, 0.375, 0.2812, 0.5, 0.3125, 0.5, 0.3125, 0.5, 0.2812, 0.5, 0.2812, 0.625, 0.3125, 0.625, 0.3125, 0.625, 0.2812, 0.625, 0.2812, 0.75, 0.3125, 0.75, 0.3125, 0.75, 0.2812, 0.75, 0.2812, 0.875, 0.3125, 0.875, 0.3438, 0.0, 0.3125, 0.0, 0.3125, 0.125, 0.3438, 0.125, 0.3438, 0.125, 0.3125, 0.125, 0.3125, 0.25, 0.3437, 0.25, 0.3437, 0.25, 0.3125, 0.25, 0.3125, 0.375, 0.3437, 0.375, 0.3437, 0.375, 0.3125, 0.375, 0.3125, 0.5, 0.3437, 0.5, 0.3437, 0.5, 0.3125, 0.5, 0.3125, 0.625, 0.3437, 0.625, 0.3437, 0.625, 0.3125, 0.625, 0.3125, 0.75, 0.3438, 0.75, 0.3438, 0.75, 0.3125, 0.75, 0.3125, 0.875, 0.3438, 0.875, 0.375, 0.0, 0.3438, 0.0, 0.3438, 0.125, 0.375, 0.125, 0.375, 0.125, 0.3438, 0.125, 0.3437, 0.25, 0.375, 0.25, 0.375, 0.25, 0.3437, 0.25, 0.3437, 0.375, 0.375, 0.375, 0.375, 0.375, 0.3437, 0.375, 0.3437, 0.5, 0.375, 0.5, 0.375, 0.5, 0.3437, 0.5, 0.3437, 0.625, 0.375, 0.625, 0.375, 0.625, 0.3437, 0.625, 0.3438, 0.75, 0.375, 0.75, 0.2188, 0.75, 0.25, 0.75, 0.25, 0.75, 0.2188, 0.75, 0.4062, 0.0, 0.375, 0.0, 0.375, 0.125, 0.4062, 0.125, 0.4062, 0.125, 0.375, 0.125, 0.375, 0.25, 0.4062, 0.25, 0.4062, 0.25, 0.375, 0.25, 0.375, 0.375, 0.4063, 0.375, 0.4063, 0.375, 0.375, 0.375, 0.375, 0.5, 0.4063, 0.5, 0.4063, 0.5, 0.375, 0.5, 0.375, 0.625, 0.4062, 0.625, 0.4062, 0.625, 0.375, 0.625, 0.375, 0.75, 0.4062, 0.75, 0.4062, 0.75, 0.375, 0.75, 0.375, 0.875, 0.4062, 0.875, 0.4375, 0.0, 0.4062, 0.0, 0.4062, 0.125, 0.4375, 0.125, 0.4375, 0.125, 0.4062, 0.125, 0.4062, 0.25, 0.4375, 0.25, 0.4375, 0.25, 0.4062, 0.25, 0.4063, 0.375, 0.4375, 0.375, 0.4375, 0.375, 0.4063, 0.375, 0.4063, 0.5, 0.4375, 0.5, 0.4375, 0.5, 0.4063, 0.5, 0.4062, 0.625, 0.4375, 0.625, 0.4375, 0.625, 0.4062, 0.625, 0.4062, 0.75, 0.4375, 0.75, 0.4375, 0.75, 0.4062, 0.75, 0.4062, 0.875, 0.4375, 0.875, 0.4688, 0.0, 0.4375, 0.0, 0.4375, 0.125, 0.4688, 0.125, 0.4688, 0.125, 0.4375, 0.125, 0.4375, 0.25, 0.4688, 0.25, 0.4688, 0.25, 0.4375, 0.25, 0.4375, 0.375, 0.4688, 0.375, 0.4688, 0.375, 0.4375, 0.375, 0.4375, 0.5, 0.4688, 0.5, 0.4688, 0.5, 0.4375, 0.5, 0.4375, 0.625, 0.4688, 0.625, 0.4688, 0.625, 0.4375, 0.625, 0.4375, 0.75, 0.4688, 0.75, 0.4688, 0.75, 0.4375, 0.75, 0.4375, 0.875, 0.4688, 0.875, 0.5, 0.0, 0.4688, 0.0, 0.4688, 0.125, 0.5, 0.125, 0.5, 0.125, 0.4688, 0.125, 0.4688, 0.25, 0.5, 0.25, 0.5, 0.25, 0.4688, 0.25, 0.4688, 0.375, 0.5, 0.375, 0.5, 0.375, 0.4688, 0.375, 0.4688, 0.5, 0.5, 0.5, 0.5, 0.5, 0.4688, 0.5, 0.4688, 0.625, 0.5, 0.625, 0.5, 0.625, 0.4688, 0.625, 0.4688, 0.75, 0.5, 0.75, 0.5, 0.75, 0.4688, 0.75, 0.4688, 0.875, 0.5, 0.875, 0.5312, 0.0, 0.5, 0.0, 0.5, 0.125, 0.5312, 0.125, 0.5312, 0.125, 0.5, 0.125, 0.5, 0.25, 0.5312, 0.25, 0.5312, 0.25, 0.5, 0.25, 0.5, 0.375, 0.5312, 0.375, 0.5312, 0.375, 0.5, 0.375, 0.5, 0.5, 0.5312, 0.5, 0.5312, 0.5, 0.5, 0.5, 0.5, 0.625, 0.5312, 0.625, 0.5312, 0.625, 0.5, 0.625, 0.5, 0.75, 0.5312, 0.75, 0.5312, 0.75, 0.5, 0.75, 0.5, 0.875, 0.5312, 0.875, 0.5625, 0.0, 0.5312, 0.0, 0.5312, 0.125, 0.5625, 0.125, 0.5625, 0.125, 0.5312, 0.125, 0.5312, 0.25, 0.5625, 0.25, 0.5625, 0.25, 0.5312, 0.25, 0.5312, 0.375, 0.5625, 0.375, 0.5625, 0.375, 0.5312, 0.375, 0.5312, 0.5, 0.5625, 0.5, 0.5625, 0.5, 0.5312, 0.5, 0.5312, 0.625, 0.5625, 0.625, 0.5625, 0.625, 0.5312, 0.625, 0.5312, 0.75, 0.5625, 0.75, 0.5625, 0.75, 0.5312, 0.75, 0.5312, 0.875, 0.5625, 0.875, 0.5938, 0.0, 0.5625, 0.0, 0.5625, 0.125, 0.5938, 0.125, 0.5938, 0.125, 0.5625, 0.125, 0.5625, 0.25, 0.5938, 0.25, 0.5938, 0.25, 0.5625, 0.25, 0.5625, 0.375, 0.5938, 0.375, 0.5938, 0.375, 0.5625, 0.375, 0.5625, 0.5, 0.5938, 0.5, 0.5938, 0.5, 0.5625, 0.5, 0.5625, 0.625, 0.5938, 0.625, 0.5938, 0.625, 0.5625, 0.625, 0.5625, 0.75, 0.5938, 0.75, 0.5938, 0.75, 0.5625, 0.75, 0.5625, 0.875, 0.5938, 0.875, 0.75, 0.125, 0.7188, 0.125, 0.7188, 0.125, 0.75, 0.125, 0.625, 0.125, 0.5938, 0.125, 0.5938, 0.25, 0.625, 0.25, 0.625, 0.25, 0.5938, 0.25, 0.5938, 0.375, 0.625, 0.375, 0.625, 0.375, 0.5938, 0.375, 0.5938, 0.5, 0.625, 0.5, 0.625, 0.5, 0.5938, 0.5, 0.5938, 0.625, 0.625, 0.625, 0.625, 0.625, 0.5938, 0.625, 0.5938, 0.75, 0.625, 0.75, 0.625, 0.75, 0.5938, 0.75, 0.5938, 0.875, 0.625, 0.875, 0.6562, 0.0, 0.625, 0.0, 0.625, 0.125, 0.6562, 0.125, 0.6562, 0.125, 0.625, 0.125, 0.625, 0.25, 0.6562, 0.25, 0.6562, 0.25, 0.625, 0.25, 0.625, 0.375, 0.6563, 0.375, 0.6563, 0.375, 0.625, 0.375, 0.625, 0.5, 0.6563, 0.5, 0.6563, 0.5, 0.625, 0.5, 0.625, 0.625, 0.6562, 0.625, 0.6562, 0.625, 0.625, 0.625, 0.625, 0.75, 0.6562, 0.75, 0.6562, 0.75, 0.625, 0.75, 0.625, 0.875, 0.6562, 0.875, 0.6875, 0.0, 0.6562, 0.0, 0.6562, 0.125, 0.6875, 0.125, 0.6875, 0.125, 0.6562, 0.125, 0.6562, 0.25, 0.6875, 0.25, 0.6875, 0.25, 0.6562, 0.25, 0.6563, 0.375, 0.6875, 0.375, 0.6875, 0.375, 0.6563, 0.375, 0.6563, 0.5, 0.6875, 0.5, 0.6875, 0.5, 0.6563, 0.5, 0.6562, 0.625, 0.6875, 0.625, 0.6875, 0.625, 0.6562, 0.625, 0.6562, 0.75, 0.6875, 0.75, 0.6875, 0.75, 0.6562, 0.75, 0.6562, 0.875, 0.6875, 0.875, 0.7188, 0.0, 0.6875, 0.0, 0.6875, 0.125, 0.7188, 0.125, 0.7188, 0.125, 0.6875, 0.125, 0.6875, 0.25, 0.7188, 0.25, 0.7188, 0.25, 0.6875, 0.25, 0.6875, 0.375, 0.7188, 0.375, 0.7188, 0.375, 0.6875, 0.375, 0.6875, 0.5, 0.7188, 0.5, 0.7188, 0.5, 0.6875, 0.5, 0.6875, 0.625, 0.7188, 0.625, 0.7188, 0.625, 0.6875, 0.625, 0.6875, 0.75, 0.7188, 0.75, 0.7188, 0.75, 0.6875, 0.75, 0.6875, 0.875, 0.7188, 0.875, 0.75, 0.0, 0.7188, 0.0, 0.7188, 0.125, 0.75, 0.125, 0.25, 0.75, 0.25, 0.625, 0.25, 0.625, 0.25, 0.75, 0.75, 0.25, 0.7188, 0.25, 0.7188, 0.375, 0.75, 0.375, 0.75, 0.375, 0.7188, 0.375, 0.7188, 0.5, 0.75, 0.5, 0.75, 0.5, 0.7188, 0.5, 0.7188, 0.625, 0.75, 0.625, 0.75, 0.625, 0.7188, 0.625, 0.7188, 0.75, 0.75, 0.75, 0.75, 0.75, 0.7188, 0.75, 0.7188, 0.875, 0.75, 0.875, 0.7812, 0.0, 0.75, 0.0, 0.75, 0.125, 0.7812, 0.125, 0.7812, 0.125, 0.75, 0.125, 0.75, 0.25, 0.7812, 0.25, 0.7812, 0.25, 0.75, 0.25, 0.75, 0.375, 0.7812, 0.375, 0.7812, 0.375, 0.75, 0.375, 0.75, 0.5, 0.7812, 0.5, 0.7812, 0.5, 0.75, 0.5, 0.75, 0.625, 0.7812, 0.625, 0.7812, 0.625, 0.75, 0.625, 0.75, 0.75, 0.7812, 0.75, 0.7812, 0.75, 0.75, 0.75, 0.75, 0.875, 0.7812, 0.875, 0.8125, 0.0, 0.7812, 0.0, 0.7812, 0.125, 0.8125, 0.125, 0.8125, 0.125, 0.7812, 0.125, 0.7812, 0.25, 0.8125, 0.25, 0.8125, 0.25, 0.7812, 0.25, 0.7812, 0.375, 0.8125, 0.375, 0.8125, 0.375, 0.7812, 0.375, 0.7812, 0.5, 0.8125, 0.5, 0.8125, 0.5, 0.7812, 0.5, 0.7812, 0.625, 0.8125, 0.625, 0.8125, 0.625, 0.7812, 0.625, 0.7812, 0.75, 0.8125, 0.75, 0.8125, 0.75, 0.7812, 0.75, 0.7812, 0.875, 0.8125, 0.875, 0.8438, 0.0, 0.8125, 0.0, 0.8125, 0.125, 0.8438, 0.125, 0.8438, 0.125, 0.8125, 0.125, 0.8125, 0.25, 0.8437, 0.25, 0.8437, 0.25, 0.8125, 0.25, 0.8125, 0.375, 0.8438, 0.375, 0.8438, 0.375, 0.8125, 0.375, 0.8125, 0.5, 0.8438, 0.5, 0.8438, 0.5, 0.8125, 0.5, 0.8125, 0.625, 0.8438, 0.625, 0.8438, 0.625, 0.8125, 0.625, 0.8125, 0.75, 0.8438, 0.75, 0.8438, 0.75, 0.8125, 0.75, 0.8125, 0.875, 0.8438, 0.875, 0.875, 0.0, 0.8438, 0.0, 0.8438, 0.125, 0.875, 0.125, 0.875, 0.125, 0.8438, 0.125, 0.8437, 0.25, 0.875, 0.25, 0.25, 0.625, 0.2188, 0.625, 0.2188, 0.625, 0.25, 0.625, 0.875, 0.375, 0.8438, 0.375, 0.8438, 0.5, 0.875, 0.5, 0.875, 0.5, 0.8438, 0.5, 0.8438, 0.625, 0.875, 0.625, 0.875, 0.625, 0.8438, 0.625, 0.8438, 0.75, 0.875, 0.75, 0.875, 0.75, 0.8438, 0.75, 0.8438, 0.875, 0.875, 0.875, 0.9062, 0.0, 0.875, 0.0, 0.875, 0.125, 0.9062, 0.125, 0.9062, 0.125, 0.875, 0.125, 0.875, 0.25, 0.9062, 0.25, 0.9062, 0.25, 0.875, 0.25, 0.875, 0.375, 0.9062, 0.375, 0.9062, 0.375, 0.875, 0.375, 0.875, 0.5, 0.9062, 0.5, 0.9062, 0.5, 0.875, 0.5, 0.875, 0.625, 0.9062, 0.625, 0.9062, 0.625, 0.875, 0.625, 0.875, 0.75, 0.9062, 0.75, 0.9062, 0.75, 0.875, 0.75, 0.875, 0.875, 0.9062, 0.875, 0.9375, 0.0, 0.9062, 0.0, 0.9062, 0.125, 0.9375, 0.125, 0.9375, 0.125, 0.9062, 0.125, 0.9062, 0.25, 0.9375, 0.25, 0.9375, 0.25, 0.9062, 0.25, 0.9062, 0.375, 0.9375, 0.375, 0.9375, 0.375, 0.9062, 0.375, 0.9062, 0.5, 0.9375, 0.5, 0.9375, 0.5, 0.9062, 0.5, 0.9062, 0.625, 0.9375, 0.625, 0.9375, 0.625, 0.9062, 0.625, 0.9062, 0.75, 0.9375, 0.75, 0.9375, 0.75, 0.9062, 0.75, 0.9062, 0.875, 0.9375, 0.875, 0.9688, 0.0, 0.9375, 0.0, 0.9375, 0.125, 0.9688, 0.125, 0.9688, 0.125, 0.9375, 0.125, 0.9375, 0.25, 0.9688, 0.25, 0.9688, 0.25, 0.9375, 0.25, 0.9375, 0.375, 0.9688, 0.375, 0.9688, 0.375, 0.9375, 0.375, 0.9375, 0.5, 0.9688, 0.5, 0.9688, 0.5, 0.9375, 0.5, 0.9375, 0.625, 0.9688, 0.625, 0.9688, 0.625, 0.9375, 0.625, 0.9375, 0.75, 0.9688, 0.75, 0.9688, 0.75, 0.9375, 0.75, 0.9375, 0.875, 0.9688, 0.875, 1.0, 0.0, 0.9688, 0.0, 0.9688, 0.125, 1.0, 0.125, 1.0, 0.125, 0.9688, 0.125, 0.9688, 0.25, 1.0, 0.25, 1.0, 0.25, 0.9688, 0.25, 0.9688, 0.375, 1.0, 0.375, 0.5938, 0.125, 0.625, 0.125, 0.625, 0.125, 0.5938, 0.125, 1.0, 0.5, 0.9688, 0.5, 0.9688, 0.625, 1.0, 0.625, 1.0, 0.625, 0.9688, 0.625, 0.9688, 0.75, 1.0, 0.75, 1.0, 0.75, 0.9688, 0.75, 0.9688, 0.875, 1.0, 0.875, 1.0, 0.875, 1.0, 1.0, 0.9688, 1.0, 0.9688, 0.875, 0.9688, 0.875, 0.9688, 1.0, 0.9375, 1.0, 0.9375, 0.875, 0.9375, 0.875, 0.9375, 1.0, 0.9062, 1.0, 0.9062, 0.875, 0.9062, 0.875, 0.9062, 1.0, 0.875, 1.0, 0.875, 0.875, 0.875, 0.875, 0.875, 1.0, 0.8438, 1.0, 0.8438, 0.875, 0.8438, 0.875, 0.8438, 1.0, 0.8125, 1.0, 0.8125, 0.875, 0.8125, 0.875, 0.8125, 1.0, 0.7812, 1.0, 0.7812, 0.875, 0.7812, 0.875, 0.7812, 1.0, 0.75, 1.0, 0.75, 0.875, 0.75, 0.875, 0.75, 1.0, 0.7188, 1.0, 0.7188, 0.875, 0.7188, 0.875, 0.7188, 1.0, 0.6875, 1.0, 0.6875, 0.875, 0.6875, 0.875, 0.6875, 1.0, 0.6562, 1.0, 0.6562, 0.875, 0.6562, 0.875, 0.6562, 1.0, 0.625, 1.0, 0.625, 0.875, 0.625, 0.875, 0.625, 1.0, 0.5938, 1.0, 0.5938, 0.875, 0.5938, 0.875, 0.5938, 1.0, 0.5625, 1.0, 0.5625, 0.875, 0.5625, 0.875, 0.5625, 1.0, 0.5312, 1.0, 0.5312, 0.875, 0.5312, 0.875, 0.5312, 1.0, 0.5, 1.0, 0.5, 0.875, 0.5, 0.875, 0.5, 1.0, 0.4688, 1.0, 0.4688, 0.875, 0.4688, 0.875, 0.4688, 1.0, 0.4375, 1.0, 0.4375, 0.875, 0.4375, 0.875, 0.4375, 1.0, 0.4062, 1.0, 0.4062, 0.875, 0.4062, 0.875, 0.4062, 1.0, 0.375, 1.0, 0.375, 0.875, 0.375, 0.875, 0.375, 1.0, 0.3438, 1.0, 0.3438, 0.875, 0.3438, 0.875, 0.3438, 1.0, 0.3125, 1.0, 0.3125, 0.875, 0.3125, 0.875, 0.3125, 1.0, 0.2812, 1.0, 0.2812, 0.875, 0.2812, 0.875, 0.2812, 1.0, 0.25, 1.0, 0.25, 0.875, 0.25, 0.875, 0.25, 1.0, 0.2188, 1.0, 0.2188, 0.875, 0.2188, 0.875, 0.2188, 1.0, 0.1875, 1.0, 0.1875, 0.875, 0.1875, 0.875, 0.1875, 1.0, 0.1562, 1.0, 0.1562, 0.875, 0.1562, 0.875, 0.1562, 1.0, 0.125, 1.0, 0.125, 0.875, 0.125, 0.875, 0.125, 1.0, 0.09375, 1.0, 0.09375, 0.875, 0.09375, 0.875, 0.09375, 1.0, 0.0625, 1.0, 0.0625, 0.875, 0.0625, 0.875, 0.0625, 1.0, 0.03125, 1.0, 0.03125, 0.875, 0.03125, 0.875, 0.03125, 1.0, 0.0, 1.0, 0.0, 0.875, 0.03125, 0.0, 0.03125, 0.125, 0.0, 0.125, 0.0, 0.0, 0.03125, 0.125, 0.03125, 0.25, 0.0, 0.25, 0.0, 0.125, 0.03125, 0.25, 0.03125, 0.375, 0.0, 0.375, 0.0, 0.25, 0.03125, 0.375, 0.03125, 0.5, 0.0, 0.5, 0.0, 0.375, 0.03125, 0.5, 0.03125, 0.625, 0.0, 0.625, 0.0, 0.5, 0.03125, 0.625, 0.03125, 0.75, 0.0, 0.75, 0.0, 0.625, 0.03125, 0.75, 0.03125, 0.875, 0.0, 0.875, 0.0, 0.75, 0.0625, 0.0, 0.0625, 0.125, 0.03125, 0.125, 0.03125, 0.0, 0.0625, 0.125, 0.0625, 0.25, 0.03125, 0.25, 0.03125, 0.125, 0.0625, 0.25, 0.0625, 0.375, 0.03125, 0.375, 0.03125, 0.25, 0.0625, 0.375, 0.0625, 0.5, 0.03125, 0.5, 0.03125, 0.375, 0.0625, 0.5, 0.0625, 0.625, 0.03125, 0.625, 0.03125, 0.5, 0.0625, 0.625, 0.0625, 0.75, 0.03125, 0.75, 0.03125, 0.625, 0.0625, 0.75, 0.0625, 0.875, 0.03125, 0.875, 0.03125, 0.75, 0.09375, 0.0, 0.09375, 0.125, 0.0625, 0.125, 0.0625, 0.0, 0.09375, 0.125, 0.09375, 0.25, 0.0625, 0.25, 0.0625, 0.125, 0.09375, 0.25, 0.09375, 0.375, 0.0625, 0.375, 0.0625, 0.25, 0.09375, 0.375, 0.09375, 0.5, 0.0625, 0.5, 0.0625, 0.375, 0.09375, 0.5, 0.09375, 0.625, 0.0625, 0.625, 0.0625, 0.5, 0.09375, 0.625, 0.09375, 0.75, 0.0625, 0.75, 0.0625, 0.625, 0.09375, 0.75, 0.09375, 0.875, 0.0625, 0.875, 0.0625, 0.75, 0.125, 0.0, 0.125, 0.125, 0.09375, 0.125, 0.09375, 0.0, 0.125, 0.125, 0.125, 0.25, 0.09375, 0.25, 0.09375, 0.125, 0.125, 0.25, 0.125, 0.375, 0.09375, 0.375, 0.09375, 0.25, 0.125, 0.375, 0.125, 0.5, 0.09375, 0.5, 0.09375, 0.375, 0.125, 0.5, 0.125, 0.625, 0.09375, 0.625, 0.09375, 0.5, 0.125, 0.625, 0.125, 0.75, 0.09375, 0.75, 0.09375, 0.625, 0.125, 0.75, 0.125, 0.875, 0.09375, 0.875, 0.09375, 0.75, 0.1562, 0.0, 0.1562, 0.125, 0.125, 0.125, 0.125, 0.0, 0.1562, 0.125, 0.1562, 0.25, 0.125, 0.25, 0.125, 0.125, 0.1562, 0.25, 0.1562, 0.375, 0.125, 0.375, 0.125, 0.25, 0.1562, 0.375, 0.1562, 0.5, 0.125, 0.5, 0.125, 0.375, 0.1562, 0.5, 0.1562, 0.625, 0.125, 0.625, 0.125, 0.5, 0.1562, 0.625, 0.1562, 0.75, 0.125, 0.75, 0.125, 0.625, 0.1562, 0.75, 0.1562, 0.875, 0.125, 0.875, 0.125, 0.75, 0.1875, 0.0, 0.1875, 0.125, 0.1562, 0.125, 0.1562, 0.0, 0.1875, 0.125, 0.1875, 0.25, 0.1562, 0.25, 0.1562, 0.125, 0.1875, 0.25, 0.1875, 0.375, 0.1562, 0.375, 0.1562, 0.25, 0.1875, 0.375, 0.1875, 0.5, 0.1562, 0.5, 0.1562, 0.375, 0.1875, 0.5, 0.1875, 0.625, 0.1562, 0.625, 0.1562, 0.5, 0.1875, 0.625, 0.1875, 0.75, 0.1562, 0.75, 0.1562, 0.625, 0.1875, 0.75, 0.1875, 0.875, 0.1562, 0.875, 0.1562, 0.75, 0.2188, 0.0, 0.2188, 0.125, 0.1875, 0.125, 0.1875, 0.0, 0.2188, 0.125, 0.2188, 0.25, 0.1875, 0.25, 0.1875, 0.125, 0.2188, 0.25, 0.2188, 0.375, 0.1875, 0.375, 0.1875, 0.25, 0.2188, 0.375, 0.2188, 0.5, 0.1875, 0.5, 0.1875, 0.375, 0.2188, 0.5, 0.2188, 0.625, 0.1875, 0.625, 0.1875, 0.5, 0.2188, 0.625, 0.2188, 0.75, 0.1875, 0.75, 0.1875, 0.625, 0.2188, 0.75, 0.2188, 0.875, 0.1875, 0.875, 0.1875, 0.75, 0.25, 0.0, 0.25, 0.125, 0.2188, 0.125, 0.2188, 0.0, 0.25, 0.125, 0.25, 0.25, 0.2188, 0.25, 0.2188, 0.125, 0.25, 0.25, 0.25, 0.375, 0.2188, 0.375, 0.2188, 0.25, 0.25, 0.375, 0.25, 0.5, 0.2188, 0.5, 0.2188, 0.375, 0.25, 0.5, 0.25, 0.625, 0.2188, 0.625, 0.2188, 0.5, 0.25, 0.625, 0.25, 0.75, 0.2188, 0.75, 0.2188, 0.625, 0.25, 0.75, 0.25, 0.875, 0.2188, 0.875, 0.2188, 0.75, 0.2812, 0.0, 0.2812, 0.125, 0.25, 0.125, 0.25, 0.0, 0.2812, 0.125, 0.2812, 0.25, 0.25, 0.25, 0.25, 0.125, 0.2812, 0.25, 0.2812, 0.375, 0.25, 0.375, 0.25, 0.25, 0.2812, 0.375, 0.2812, 0.5, 0.25, 0.5, 0.25, 0.375, 0.2812, 0.5, 0.2812, 0.625, 0.25, 0.625, 0.25, 0.5, 0.2812, 0.625, 0.2812, 0.75, 0.25, 0.75, 0.25, 0.625, 0.2812, 0.75, 0.2812, 0.875, 0.25, 0.875, 0.25, 0.75, 0.3125, 0.0, 0.3125, 0.125, 0.2812, 0.125, 0.2812, 0.0, 0.3125, 0.125, 0.3125, 0.25, 0.2812, 0.25, 0.2812, 0.125, 0.3125, 0.25, 0.3125, 0.375, 0.2812, 0.375, 0.2812, 0.25, 0.3125, 0.375, 0.3125, 0.5, 0.2812, 0.5, 0.2812, 0.375, 0.3125, 0.5, 0.3125, 0.625, 0.2812, 0.625, 0.2812, 0.5, 0.3125, 0.625, 0.3125, 0.75, 0.2812, 0.75, 0.2812, 0.625, 0.3125, 0.75, 0.3125, 0.875, 0.2812, 0.875, 0.2812, 0.75, 0.3438, 0.0, 0.3438, 0.125, 0.3125, 0.125, 0.3125, 0.0, 0.3438, 0.125, 0.3437, 0.25, 0.3125, 0.25, 0.3125, 0.125, 0.3437, 0.25, 0.3437, 0.375, 0.3125, 0.375, 0.3125, 0.25, 0.3437, 0.375, 0.3437, 0.5, 0.3125, 0.5, 0.3125, 0.375, 0.3437, 0.5, 0.3437, 0.625, 0.3125, 0.625, 0.3125, 0.5, 0.3437, 0.625, 0.3438, 0.75, 0.3125, 0.75, 0.3125, 0.625, 0.3438, 0.75, 0.3438, 0.875, 0.3125, 0.875, 0.3125, 0.75, 0.375, 0.0, 0.375, 0.125, 0.3438, 0.125, 0.3438, 0.0, 0.375, 0.125, 0.375, 0.25, 0.3437, 0.25, 0.3438, 0.125, 0.375, 0.25, 0.375, 0.375, 0.3437, 0.375, 0.3437, 0.25, 0.375, 0.375, 0.375, 0.5, 0.3437, 0.5, 0.3437, 0.375, 0.375, 0.5, 0.375, 0.625, 0.3437, 0.625, 0.3437, 0.5, 0.375, 0.625, 0.375, 0.75, 0.3438, 0.75, 0.3437, 0.625, 0.375, 0.75, 0.375, 0.875, 0.3438, 0.875, 0.3438, 0.75, 0.4062, 0.0, 0.4062, 0.125, 0.375, 0.125, 0.375, 0.0, 0.4062, 0.125, 0.4062, 0.25, 0.375, 0.25, 0.375, 0.125, 0.4062, 0.25, 0.4063, 0.375, 0.375, 0.375, 0.375, 0.25, 0.4063, 0.375, 0.4063, 0.5, 0.375, 0.5, 0.375, 0.375, 0.4063, 0.5, 0.4062, 0.625, 0.375, 0.625, 0.375, 0.5, 0.4062, 0.625, 0.4062, 0.75, 0.375, 0.75, 0.375, 0.625, 0.4062, 0.75, 0.4062, 0.875, 0.375, 0.875, 0.375, 0.75, 0.4375, 0.0, 0.4375, 0.125, 0.4062, 0.125, 0.4062, 0.0, 0.4375, 0.125, 0.4375, 0.25, 0.4062, 0.25, 0.4062, 0.125, 0.4375, 0.25, 0.4375, 0.375, 0.4063, 0.375, 0.4062, 0.25, 0.4375, 0.375, 0.4375, 0.5, 0.4063, 0.5, 0.4063, 0.375, 0.4375, 0.5, 0.4375, 0.625, 0.4062, 0.625, 0.4063, 0.5, 0.4375, 0.625, 0.4375, 0.75, 0.4062, 0.75, 0.4062, 0.625, 0.4375, 0.75, 0.4375, 0.875, 0.4062, 0.875, 0.4062, 0.75, 0.4688, 0.0, 0.4688, 0.125, 0.4375, 0.125, 0.4375, 0.0, 0.4688, 0.125, 0.4688, 0.25, 0.4375, 0.25, 0.4375, 0.125, 0.4688, 0.25, 0.4688, 0.375, 0.4375, 0.375, 0.4375, 0.25, 0.4688, 0.375, 0.4688, 0.5, 0.4375, 0.5, 0.4375, 0.375, 0.4688, 0.5, 0.4688, 0.625, 0.4375, 0.625, 0.4375, 0.5, 0.4688, 0.625, 0.4688, 0.75, 0.4375, 0.75, 0.4375, 0.625, 0.4688, 0.75, 0.4688, 0.875, 0.4375, 0.875, 0.4375, 0.75, 0.5, 0.0, 0.5, 0.125, 0.4688, 0.125, 0.4688, 0.0, 0.5, 0.125, 0.5, 0.25, 0.4688, 0.25, 0.4688, 0.125, 0.5, 0.25, 0.5, 0.375, 0.4688, 0.375, 0.4688, 0.25, 0.5, 0.375, 0.5, 0.5, 0.4688, 0.5, 0.4688, 0.375, 0.5, 0.5, 0.5, 0.625, 0.4688, 0.625, 0.4688, 0.5, 0.5, 0.625, 0.5, 0.75, 0.4688, 0.75, 0.4688, 0.625, 0.5, 0.75, 0.5, 0.875, 0.4688, 0.875, 0.4688, 0.75, 0.5312, 0.0, 0.5312, 0.125, 0.5, 0.125, 0.5, 0.0, 0.5312, 0.125, 0.5312, 0.25, 0.5, 0.25, 0.5, 0.125, 0.5312, 0.25, 0.5312, 0.375, 0.5, 0.375, 0.5, 0.25, 0.5312, 0.375, 0.5312, 0.5, 0.5, 0.5, 0.5, 0.375, 0.5312, 0.5, 0.5312, 0.625, 0.5, 0.625, 0.5, 0.5, 0.5312, 0.625, 0.5312, 0.75, 0.5, 0.75, 0.5, 0.625, 0.5312, 0.75, 0.5312, 0.875, 0.5, 0.875, 0.5, 0.75, 0.5625, 0.0, 0.5625, 0.125, 0.5312, 0.125, 0.5312, 0.0, 0.5625, 0.125, 0.5625, 0.25, 0.5312, 0.25, 0.5312, 0.125, 0.5625, 0.25, 0.5625, 0.375, 0.5312, 0.375, 0.5312, 0.25, 0.5625, 0.375, 0.5625, 0.5, 0.5312, 0.5, 0.5312, 0.375, 0.5625, 0.5, 0.5625, 0.625, 0.5312, 0.625, 0.5312, 0.5, 0.5625, 0.625, 0.5625, 0.75, 0.5312, 0.75, 0.5312, 0.625, 0.5625, 0.75, 0.5625, 0.875, 0.5312, 0.875, 0.5312, 0.75, 0.5938, 0.0, 0.5938, 0.125, 0.5625, 0.125, 0.5625, 0.0, 0.5938, 0.125, 0.5938, 0.25, 0.5625, 0.25, 0.5625, 0.125, 0.5938, 0.25, 0.5938, 0.375, 0.5625, 0.375, 0.5625, 0.25, 0.5938, 0.375, 0.5938, 0.5, 0.5625, 0.5, 0.5625, 0.375, 0.5938, 0.5, 0.5938, 0.625, 0.5625, 0.625, 0.5625, 0.5, 0.5938, 0.625, 0.5938, 0.75, 0.5625, 0.75, 0.5625, 0.625, 0.5938, 0.75, 0.5938, 0.875, 0.5625, 0.875, 0.5625, 0.75, 0.625, 0.0, 0.625, 0.125, 0.5938, 0.125, 0.5938, 0.0, 0.625, 0.125, 0.625, 0.25, 0.5938, 0.25, 0.5938, 0.125, 0.625, 0.25, 0.625, 0.375, 0.5938, 0.375, 0.5938, 0.25, 0.625, 0.375, 0.625, 0.5, 0.5938, 0.5, 0.5938, 0.375, 0.625, 0.5, 0.625, 0.625, 0.5938, 0.625, 0.5938, 0.5, 0.625, 0.625, 0.625, 0.75, 0.5938, 0.75, 0.5938, 0.625, 0.625, 0.75, 0.625, 0.875, 0.5938, 0.875, 0.5938, 0.75, 0.6562, 0.0, 0.6562, 0.125, 0.625, 0.125, 0.625, 0.0, 0.6562, 0.125, 0.6562, 0.25, 0.625, 0.25, 0.625, 0.125, 0.6562, 0.25, 0.6563, 0.375, 0.625, 0.375, 0.625, 0.25, 0.6563, 0.375, 0.6563, 0.5, 0.625, 0.5, 0.625, 0.375, 0.6563, 0.5, 0.6562, 0.625, 0.625, 0.625, 0.625, 0.5, 0.6562, 0.625, 0.6562, 0.75, 0.625, 0.75, 0.625, 0.625, 0.6562, 0.75, 0.6562, 0.875, 0.625, 0.875, 0.625, 0.75, 0.6875, 0.0, 0.6875, 0.125, 0.6562, 0.125, 0.6562, 0.0, 0.6875, 0.125, 0.6875, 0.25, 0.6562, 0.25, 0.6562, 0.125, 0.6875, 0.25, 0.6875, 0.375, 0.6563, 0.375, 0.6562, 0.25, 0.6875, 0.375, 0.6875, 0.5, 0.6563, 0.5, 0.6563, 0.375, 0.6875, 0.5, 0.6875, 0.625, 0.6562, 0.625, 0.6563, 0.5, 0.6875, 0.625, 0.6875, 0.75, 0.6562, 0.75, 0.6562, 0.625, 0.6875, 0.75, 0.6875, 0.875, 0.6562, 0.875, 0.6562, 0.75, 0.7188, 0.0, 0.7188, 0.125, 0.6875, 0.125, 0.6875, 0.0, 0.7188, 0.125, 0.7188, 0.25, 0.6875, 0.25, 0.6875, 0.125, 0.7188, 0.25, 0.7188, 0.375, 0.6875, 0.375, 0.6875, 0.25, 0.7188, 0.375, 0.7188, 0.5, 0.6875, 0.5, 0.6875, 0.375, 0.7188, 0.5, 0.7188, 0.625, 0.6875, 0.625, 0.6875, 0.5, 0.7188, 0.625, 0.7188, 0.75, 0.6875, 0.75, 0.6875, 0.625, 0.7188, 0.75, 0.7188, 0.875, 0.6875, 0.875, 0.6875, 0.75, 0.75, 0.0, 0.75, 0.125, 0.7188, 0.125, 0.7188, 0.0, 0.75, 0.125, 0.75, 0.25, 0.7188, 0.25, 0.7188, 0.125, 0.75, 0.25, 0.75, 0.375, 0.7188, 0.375, 0.7188, 0.25, 0.75, 0.375, 0.75, 0.5, 0.7188, 0.5, 0.7188, 0.375, 0.75, 0.5, 0.75, 0.625, 0.7188, 0.625, 0.7188, 0.5, 0.75, 0.625, 0.75, 0.75, 0.7188, 0.75, 0.7188, 0.625, 0.75, 0.75, 0.75, 0.875, 0.7188, 0.875, 0.7188, 0.75, 0.7812, 0.0, 0.7812, 0.125, 0.75, 0.125, 0.75, 0.0, 0.7812, 0.125, 0.7812, 0.25, 0.75, 0.25, 0.75, 0.125, 0.7812, 0.25, 0.7812, 0.375, 0.75, 0.375, 0.75, 0.25, 0.7812, 0.375, 0.7812, 0.5, 0.75, 0.5, 0.75, 0.375, 0.7812, 0.5, 0.7812, 0.625, 0.75, 0.625, 0.75, 0.5, 0.7812, 0.625, 0.7812, 0.75, 0.75, 0.75, 0.75, 0.625, 0.7812, 0.75, 0.7812, 0.875, 0.75, 0.875, 0.75, 0.75, 0.8125, 0.0, 0.8125, 0.125, 0.7812, 0.125, 0.7812, 0.0, 0.8125, 0.125, 0.8125, 0.25, 0.7812, 0.25, 0.7812, 0.125, 0.8125, 0.25, 0.8125, 0.375, 0.7812, 0.375, 0.7812, 0.25, 0.8125, 0.375, 0.8125, 0.5, 0.7812, 0.5, 0.7812, 0.375, 0.8125, 0.5, 0.8125, 0.625, 0.7812, 0.625, 0.7812, 0.5, 0.8125, 0.625, 0.8125, 0.75, 0.7812, 0.75, 0.7812, 0.625, 0.8125, 0.75, 0.8125, 0.875, 0.7812, 0.875, 0.7812, 0.75, 0.8438, 0.0, 0.8438, 0.125, 0.8125, 0.125, 0.8125, 0.0, 0.8438, 0.125, 0.8437, 0.25, 0.8125, 0.25, 0.8125, 0.125, 0.8437, 0.25, 0.8438, 0.375, 0.8125, 0.375, 0.8125, 0.25, 0.8438, 0.375, 0.8438, 0.5, 0.8125, 0.5, 0.8125, 0.375, 0.8438, 0.5, 0.8438, 0.625, 0.8125, 0.625, 0.8125, 0.5, 0.8438, 0.625, 0.8438, 0.75, 0.8125, 0.75, 0.8125, 0.625, 0.8438, 0.75, 0.8438, 0.875, 0.8125, 0.875, 0.8125, 0.75, 0.875, 0.0, 0.875, 0.125, 0.8438, 0.125, 0.8438, 0.0, 0.875, 0.125, 0.875, 0.25, 0.8437, 0.25, 0.8438, 0.125, 0.875, 0.25, 0.875, 0.375, 0.8438, 0.375, 0.8437, 0.25, 0.875, 0.375, 0.875, 0.5, 0.8438, 0.5, 0.8438, 0.375, 0.875, 0.5, 0.875, 0.625, 0.8438, 0.625, 0.8438, 0.5, 0.875, 0.625, 0.875, 0.75, 0.8438, 0.75, 0.8438, 0.625, 0.875, 0.75, 0.875, 0.875, 0.8438, 0.875, 0.8438, 0.75, 0.9062, 0.0, 0.9062, 0.125, 0.875, 0.125, 0.875, 0.0, 0.9062, 0.125, 0.9062, 0.25, 0.875, 0.25, 0.875, 0.125, 0.9062, 0.25, 0.9062, 0.375, 0.875, 0.375, 0.875, 0.25, 0.9062, 0.375, 0.9062, 0.5, 0.875, 0.5, 0.875, 0.375, 0.9062, 0.5, 0.9062, 0.625, 0.875, 0.625, 0.875, 0.5, 0.9062, 0.625, 0.9062, 0.75, 0.875, 0.75, 0.875, 0.625, 0.9062, 0.75, 0.9062, 0.875, 0.875, 0.875, 0.875, 0.75, 0.9375, 0.0, 0.9375, 0.125, 0.9062, 0.125, 0.9062, 0.0, 0.9375, 0.125, 0.9375, 0.25, 0.9062, 0.25, 0.9062, 0.125, 0.9375, 0.25, 0.9375, 0.375, 0.9062, 0.375, 0.9062, 0.25, 0.9375, 0.375, 0.9375, 0.5, 0.9062, 0.5, 0.9062, 0.375, 0.9375, 0.5, 0.9375, 0.625, 0.9062, 0.625, 0.9062, 0.5, 0.9375, 0.625, 0.9375, 0.75, 0.9062, 0.75, 0.9062, 0.625, 0.9375, 0.75, 0.9375, 0.875, 0.9062, 0.875, 0.9062, 0.75, 0.9688, 0.0, 0.9688, 0.125, 0.9375, 0.125, 0.9375, 0.0, 0.9688, 0.125, 0.9688, 0.25, 0.9375, 0.25, 0.9375, 0.125, 0.9688, 0.25, 0.9688, 0.375, 0.9375, 0.375, 0.9375, 0.25, 0.9688, 0.375, 0.9688, 0.5, 0.9375, 0.5, 0.9375, 0.375, 0.9688, 0.5, 0.9688, 0.625, 0.9375, 0.625, 0.9375, 0.5, 0.9688, 0.625, 0.9688, 0.75, 0.9375, 0.75, 0.9375, 0.625, 0.9688, 0.75, 0.9688, 0.875, 0.9375, 0.875, 0.9375, 0.75, 1.0, 0.0, 1.0, 0.125, 0.9688, 0.125, 0.9688, 0.0, 1.0, 0.125, 1.0, 0.25, 0.9688, 0.25, 0.9688, 0.125, 1.0, 0.25, 1.0, 0.375, 0.9688, 0.375, 0.9688, 0.25, 1.0, 0.375, 1.0, 0.5, 0.9688, 0.5, 0.9688, 0.375, 1.0, 0.5, 1.0, 0.625, 0.9688, 0.625, 0.9688, 0.5, 1.0, 0.625, 1.0, 0.75, 0.9688, 0.75, 0.9688, 0.625, 1.0, 0.75, 1.0, 0.875, 0.9688, 0.875, 0.9688, 0.75, 0.4688, 0.0, 0.5, 0.0, 0.5, 0.0, 0.4688, 0.0, 0.7812, 1.0, 0.75, 1.0, 0.75, 1.0, 0.7812, 1.0, 0.1875, 0.0, 0.2188, 0.0, 0.2188, 0.0, 0.1875, 0.0, 0.5, 1.0, 0.4688, 1.0, 0.4688, 1.0, 0.5, 1.0, 0.2188, 1.0, 0.1875, 1.0, 0.1875, 1.0, 0.2188, 1.0, 0.7188, 0.0, 0.75, 0.0, 0.75, 0.0, 0.7188, 0.0, 0.4375, 0.0, 0.4688, 0.0, 0.4688, 0.0, 0.4375, 0.0, 0.75, 1.0, 0.7188, 1.0, 0.7188, 1.0, 0.75, 1.0, 0.9688, 0.0, 1.0, 0.0, 1.0, 0.0, 0.9688, 0.0, 0.1562, 0.0, 0.1875, 0.0, 0.1875, 0.0, 0.1562, 0.0, 0.4688, 1.0, 0.4375, 1.0, 0.4375, 1.0, 0.4688, 1.0, 0.1875, 1.0, 0.1562, 1.0, 0.1562, 1.0, 0.1875, 1.0, 0.6875, 0.0, 0.7188, 0.0, 0.7188, 0.0, 0.6875, 0.0, 1.0, 1.0, 0.9688, 1.0, 0.9688, 1.0, 1.0, 1.0, 0.4062, 0.0, 0.4375, 0.0, 0.4375, 0.0, 0.4062, 0.0, 0.7188, 1.0, 0.6875, 1.0, 0.6875, 1.0, 0.7188, 1.0, 0.125, 0.0, 0.1562, 0.0, 0.1562, 0.0, 0.125, 0.0, 0.4375, 1.0, 0.4062, 1.0, 0.4062, 1.0, 0.4375, 1.0, 0.9375, 0.0, 0.9688, 0.0, 0.9688, 0.0, 0.9375, 0.0, 0.1562, 1.0, 0.125, 1.0, 0.125, 1.0, 0.1562, 1.0, 0.6562, 0.0, 0.6875, 0.0, 0.6875, 0.0, 0.6562, 0.0, 0.9688, 1.0, 0.9375, 1.0, 0.9375, 1.0, 0.9688, 1.0, 0.375, 0.0, 0.4062, 0.0, 0.4062, 0.0, 0.375, 0.0, 0.6875, 1.0, 0.6562, 1.0, 0.6562, 1.0, 0.6875, 1.0, 0.09375, 0.0, 0.125, 0.0, 0.125, 0.0, 0.09375, 0.0, 0.4062, 1.0, 0.375, 1.0, 0.375, 1.0, 0.4062, 1.0, 0.9062, 0.0, 0.9375, 0.0, 0.9375, 0.0, 0.9062, 0.0, 0.125, 1.0, 0.09375, 1.0, 0.09375, 1.0, 0.125, 1.0, 0.625, 0.0, 0.6562, 0.0, 0.6562, 0.0, 0.625, 0.0, 0.9375, 1.0, 0.9062, 1.0, 0.9062, 1.0, 0.9375, 1.0, 0.3438, 0.0, 0.375, 0.0, 0.375, 0.0, 0.3438, 0.0, 0.6562, 1.0, 0.625, 1.0, 0.625, 1.0, 0.6562, 1.0, 0.0625, 0.0, 0.09375, 0.0, 0.09375, 0.0, 0.0625, 0.0, 0.375, 1.0, 0.3438, 1.0, 0.3438, 1.0, 0.375, 1.0, 0.875, 0.0, 0.9062, 0.0, 0.9062, 0.0, 0.875, 0.0, 0.09375, 1.0, 0.0625, 1.0, 0.0625, 1.0, 0.09375, 1.0, 0.5938, 0.0, 0.625, 0.0, 0.625, 0.0, 0.5938, 0.0, 0.9062, 1.0, 0.875, 1.0, 0.875, 1.0, 0.9062, 1.0, 0.3125, 0.0, 0.3438, 0.0, 0.3438, 0.0, 0.3125, 0.0, 0.625, 1.0, 0.5938, 1.0, 0.5938, 1.0, 0.625, 1.0, 0.03125, 0.0, 0.0625, 0.0, 0.0625, 0.0, 0.03125, 0.0, 0.3438, 1.0, 0.3125, 1.0, 0.3125, 1.0, 0.3438, 1.0, 0.8438, 0.0, 0.875, 0.0, 0.875, 0.0, 0.8438, 0.0, 0.0625, 1.0, 0.03125, 1.0, 0.03125, 1.0, 0.0625, 1.0, 0.5625, 0.0, 0.5938, 0.0, 0.5938, 0.0, 0.5625, 0.0, 0.875, 1.0, 0.8438, 1.0, 0.8438, 1.0, 0.875, 1.0, 0.2812, 0.0, 0.3125, 0.0, 0.3125, 0.0, 0.2812, 0.0, 0.5938, 1.0, 0.5625, 1.0, 0.5625, 1.0, 0.5938, 1.0, 0.0, 0.0, 0.03125, 0.0, 0.03125, 0.0, 0.0, 0.0, 0.3125, 1.0, 0.2812, 1.0, 0.2812, 1.0, 0.3125, 1.0, 0.8125, 0.0, 0.8438, 0.0, 0.8438, 0.0, 0.8125, 0.0, 0.03125, 1.0, 0.0, 1.0, 0.0, 1.0, 0.03125, 1.0, 0.5312, 0.0, 0.5625, 0.0, 0.5625, 0.0, 0.5312, 0.0, 0.8438, 1.0, 0.8125, 1.0, 0.8125, 1.0, 0.8438, 1.0, 0.25, 0.0, 0.2812, 0.0, 0.2812, 0.0, 0.25, 0.0, 0.5625, 1.0, 0.5312, 1.0, 0.5312, 1.0, 0.5625, 1.0, 0.2812, 1.0, 0.25, 1.0, 0.25, 1.0, 0.2812, 1.0, 0.7812, 0.0, 0.8125, 0.0, 0.8125, 0.0, 0.7812, 0.0, 0.5, 0.0, 0.5312, 0.0, 0.5312, 0.0, 0.5, 0.0, 0.8125, 1.0, 0.7812, 1.0, 0.7812, 1.0, 0.8125, 1.0, 0.2188, 0.0, 0.25, 0.0, 0.25, 0.0, 0.2188, 0.0, 0.5312, 1.0, 0.5, 1.0, 0.5, 1.0, 0.5312, 1.0, 0.25, 1.0, 0.2188, 1.0, 0.2188, 1.0, 0.25, 1.0, 0.75, 0.0, 0.7812, 0.0, 0.7812, 0.0, 0.75, 0.0, 0.5938, 0.0, 0.5938, 0.125, 0.5938, 0.125, 0.5938, 0.0, 0.2188, 0.625, 0.2188, 0.75, 0.2188, 0.75, 0.2188, 0.625, 0.875, 0.25, 0.8437, 0.25, 0.8437, 0.25, 0.875, 0.25, 0.625, 0.0, 0.5938, 0.0, 0.5938, 0.0, 0.625, 0.0, 0.25, 0.75, 0.25, 0.625, 0.25, 0.625, 0.25, 0.75, 0.7188, 0.25, 0.75, 0.25, 0.75, 0.25, 0.7188, 0.25, 0.625, 0.125, 0.625, 0.0, 0.625, 0.0, 0.625, 0.125, 0.3438, 0.75, 0.3438, 0.875, 0.3438, 0.875, 0.3438, 0.75, 0.375, 0.75, 0.3438, 0.75, 0.3438, 0.75, 0.375, 0.75, 0.125, 0.625, 0.125, 0.5, 0.125, 0.5, 0.125, 0.625, 0.4688, 0.875, 0.4688, 1.0, 0.4688, 1.0, 0.4688, 0.875, 0.875, 0.25, 0.8437, 0.25, 0.8437, 0.25, 0.875, 0.25, 0.3438, 0.875, 0.375, 0.875, 0.375, 0.875, 0.3438, 0.875, 0.8438, 0.375, 0.875, 0.375, 0.875, 0.375, 0.8438, 0.375, 0.8437, 0.25, 0.8438, 0.375, 0.8438, 0.375, 0.8437, 0.25, 0.5, 0.875, 0.4688, 0.875, 0.4688, 0.875, 0.5, 0.875, 0.3438, 0.75, 0.3438, 0.875, 0.3438, 0.875, 0.3438, 0.75, 1.0, 0.375, 0.9688, 0.375, 0.9688, 0.375, 1.0, 0.375, 0.9688, 0.5, 1.0, 0.5, 1.0, 0.5, 0.9688, 0.5, 0.7188, 0.125, 0.7188, 0.25, 0.7188, 0.25, 0.7188, 0.125, 0.2188, 0.625, 0.2188, 0.75, 0.2188, 0.75, 0.2188, 0.625, 0.0, 0.5, 0.0, 0.375, 0.0, 0.375, 0.0, 0.5, 0.5, 1.0, 0.5, 0.875, 0.5, 0.875, 0.5, 1.0, 0.09375, 0.5, 0.09375, 0.625, 0.09375, 0.625, 0.09375, 0.5, 0.875, 0.375, 0.875, 0.25, 0.875, 0.25, 0.875, 0.375, 0.125, 0.5, 0.09375, 0.5, 0.09375, 0.5, 0.125, 0.5, 0.375, 0.875, 0.375, 0.75, 0.375, 0.75, 0.375, 0.875, 0.625, 0.125, 0.625, 0.0, 0.625, 0.0, 0.625, 0.125, 0.4688, 1.0, 0.5, 1.0, 0.5, 1.0, 0.4688, 1.0, 0.09375, 0.625, 0.125, 0.625, 0.125, 0.625, 0.09375, 0.625, 0.625, 0.0, 0.5938, 0.0, 0.5938, 0.0, 0.625, 0.0, 0.75, 0.25, 0.75, 0.125, 0.75, 0.125, 0.75, 0.25, 0.5, 0.875, 0.4688, 0.875, 0.4688, 1.0, 0.5, 1.0, 0.125, 0.5, 0.09375, 0.5, 0.09375, 0.625, 0.125, 0.625, 0.25, 0.625, 0.2188, 0.625, 0.2188, 0.75, 0.25, 0.75, 0.375, 0.75, 0.3438, 0.75, 0.3438, 0.875, 0.375, 0.875, 0.625, 0.0, 0.5938, 0.0, 0.5938, 0.125, 0.625, 0.125, 0.75, 0.125, 0.7188, 0.125, 0.7188, 0.25, 0.75, 0.25, 0.875, 0.25, 0.8437, 0.25, 0.8438, 0.375, 0.875, 0.375, 1.0, 0.375, 0.9688, 0.375, 0.9688, 0.5, 1.0, 0.5, 0.8438, 0.375, 0.875, 0.375, 0.875, 0.375, 0.8438, 0.375, 0.125, 0.625, 0.125, 0.5, 0.125, 0.5, 0.125, 0.625, 0.4688, 1.0, 0.5, 1.0, 0.5, 1.0, 0.4688, 1.0, 1.0, 0.375, 0.9688, 0.375, 0.9688, 0.375, 1.0, 0.375, 0.09375, 0.5, 0.09375, 0.625, 0.09375, 0.625, 0.09375, 0.5, 0.0, 0.5, 0.0, 0.375, 0.0, 0.375, 0.0, 0.5, 0.9688, 0.5, 1.0, 0.5, 1.0, 0.5, 0.9688, 0.5, 0.125, 0.5, 0.09375, 0.5, 0.09375, 0.5, 0.125, 0.5, 0.9688, 0.375, 0.9688, 0.5, 0.9688, 0.5, 0.9688, 0.375, 0.09375, 0.625, 0.125, 0.625, 0.125, 0.625, 0.09375, 0.625, 0.875, 0.375, 0.875, 0.25, 0.875, 0.25, 0.875, 0.375, 0.25, 0.625, 0.2188, 0.625, 0.2188, 0.625, 0.25, 0.625, 0.8437, 0.25, 0.8438, 0.375, 0.8438, 0.375, 0.8437, 0.25, 0.2188, 0.75, 0.25, 0.75, 0.25, 0.75, 0.2188, 0.75, 0.75, 0.25, 0.75, 0.125, 0.75, 0.125, 0.75, 0.25, 0.375, 0.75, 0.3438, 0.75, 0.3438, 0.75, 0.375, 0.75, 0.7188, 0.125, 0.7188, 0.25, 0.7188, 0.25, 0.7188, 0.125, 0.3438, 0.875, 0.375, 0.875, 0.375, 0.875, 0.3438, 0.875, 0.5, 1.0, 0.5, 0.875, 0.5, 0.875, 0.5, 1.0, 0.5, 0.875, 0.4688, 0.875, 0.4688, 0.875, 0.5, 0.875, 0.4688, 0.875, 0.4688, 1.0, 0.4688, 1.0, 0.4688, 0.875, 0.5938, 0.125, 0.625, 0.125, 0.625, 0.125, 0.5938, 0.125, 0.375, 0.875, 0.375, 0.75, 0.375, 0.75, 0.375, 0.875, 0.75, 0.125, 0.7188, 0.125, 0.7188, 0.125, 0.75, 0.125])
me_cylinder.update()

# ---- objects
ob_cylinder = bpy.data.objects.new('Cylinder', me_cylinder)

# ---- transforms, parenting, visibility, modifiers, constraints
ob_cylinder.location = (0.0, 0.0, 0.0)
ob_cylinder.rotation_euler = (1.571, -0.0, 0.0)

# ---- collection membership
col_collection.objects.link(ob_cylinder)

# ---- scene / render settings (as saved in the file)
scene.frame_start = 1; scene.frame_end = 250; scene.frame_set(1)
scene.render.engine = 'BLENDER_EEVEE_NEXT'
bpy.context.view_layer.update()

# ---- added for rendering (the .blend has no active camera and no usable light): camera, sun
cam_auto = bpy.data.cameras.new('AutoCamera')
cam_auto.lens = 50.0
cam_auto.sensor_width = 36.0
cam_auto.clip_end = 1000.0
ob_auto_camera = bpy.data.objects.new('AutoCamera', cam_auto)
scene.collection.objects.link(ob_auto_camera)
ob_auto_camera.location = (54.4862, -65.3835, 53.589)
ob_auto_camera.rotation_euler = (1.09748, -7.21219e-08, 0.694738)
scene.camera = ob_auto_camera
light_auto_sun = bpy.data.lights.new('AutoSun', 'SUN')
light_auto_sun.energy = 3.0
light_auto_sun.angle = 0.0523599
ob_auto_sun = bpy.data.objects.new('AutoSun', light_auto_sun)
scene.collection.objects.link(ob_auto_sun)
ob_auto_sun.rotation_euler = (0.872665, 0.174533, 0.523599)
bpy.context.view_layer.update()
